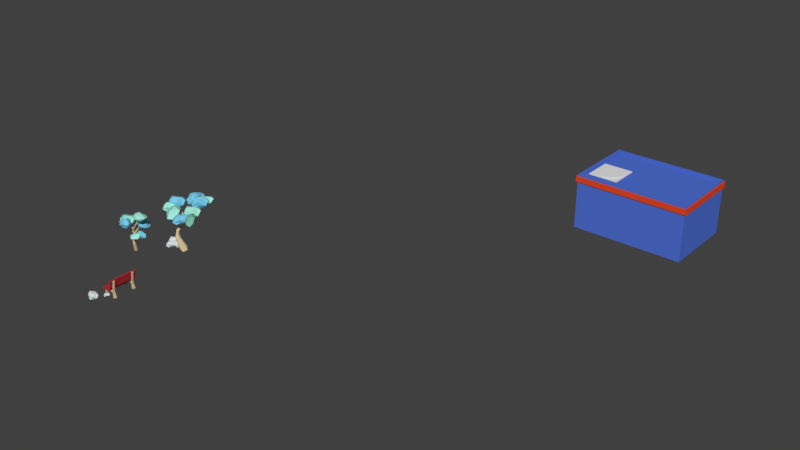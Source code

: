 # Source: Small_Tree_copy.blend  (saved by Blender 2.79.0; exported with 4.5.12 LTS)
import bpy
from mathutils import Matrix  # noqa: F401  (used for matrix-valued properties, if any)

bpy.ops.wm.read_factory_settings(use_empty=True)
scene = bpy.context.scene
scene.name = 'Scene'

# ---- collections
col_collection_1 = bpy.data.collections.new('Collection 1'); scene.collection.children.link(col_collection_1)

# ---- materials (node trees are filled in below, after node groups)
mat_white_hosiptal = bpy.data.materials.new('White Hosiptal')
mat_white_hosiptal.alpha_threshold = 0.0
mat_white_hosiptal.use_transparent_shadow = False
mat_white_hosiptal.roughness = 0.5
mat_red_hospital = bpy.data.materials.new('Red Hospital')
mat_red_hospital.alpha_threshold = 0.0
mat_red_hospital.use_transparent_shadow = False
mat_red_hospital.diffuse_color = (0.8, 0.06707, 0.01782, 1.0)
mat_red_hospital.roughness = 0.5
mat_rocks = bpy.data.materials.new('Rocks')
mat_rocks.alpha_threshold = 0.0
mat_rocks.use_transparent_shadow = False
mat_rocks.diffuse_color = (0.6709, 0.7356, 0.7356, 1.0)
mat_rocks.specular_color = (0.1065, 0.1065, 0.1065)
mat_rocks.roughness = 0.5
mat_wood_of_bench = bpy.data.materials.new('Wood of Bench')
mat_wood_of_bench.alpha_threshold = 0.0
mat_wood_of_bench.use_transparent_shadow = False
mat_wood_of_bench.diffuse_color = (0.6982, 0.5182, 0.3106, 1.0)
mat_wood_of_bench.specular_color = (0.0, 0.0, 0.0)
mat_wood_of_bench.roughness = 0.5
mat_red_bench = bpy.data.materials.new('Red Bench')
mat_red_bench.alpha_threshold = 0.0
mat_red_bench.use_transparent_shadow = False
mat_red_bench.diffuse_color = (0.4575, 0.02922, 0.04076, 1.0)
mat_red_bench.roughness = 0.5
mat_light_blue = bpy.data.materials.new('Light Blue')
mat_light_blue.alpha_threshold = 0.0
mat_light_blue.use_transparent_shadow = False
mat_light_blue.diffuse_color = (0.3575, 0.8, 0.6779, 1.0)
mat_light_blue.specular_color = (0.09849, 0.09849, 0.09849)
mat_light_blue.roughness = 0.5
mat_light_blue.specular_intensity = 0.4906
mat_dark_blue = bpy.data.materials.new('Dark Blue')
mat_dark_blue.alpha_threshold = 0.0
mat_dark_blue.use_transparent_shadow = False
mat_dark_blue.diffuse_color = (0.1843, 0.5861, 0.8, 1.0)
mat_dark_blue.specular_color = (0.08713, 0.08713, 0.08713)
mat_dark_blue.roughness = 0.5
mat_material = bpy.data.materials.new('Material')
mat_material.alpha_threshold = 0.0
mat_material.use_transparent_shadow = False
mat_material.diffuse_color = (0.8, 0.6375, 0.3894, 1.0)
mat_material.specular_color = (0.2202, 0.2202, 0.2202)
mat_material.roughness = 0.5
mat_material.line_color = (0.0, 0.0, 0.0, 1.0)

# ---- material node trees
mat_white_hosiptal.use_nodes = True; mat_white_hosiptal.node_tree.nodes.clear()
_N = mat_white_hosiptal.node_tree.nodes; _L = mat_white_hosiptal.node_tree.links
n0 = _N.new('ShaderNodeOutputMaterial'); n0.name = 'Material Output'; n0.location = (300, 300)
n1 = _N.new('ShaderNodeBsdfDiffuse'); n1.name = 'Diffuse BSDF'; n1.location = (10, 300)
n1.inputs[0].default_value = (0.08076, 0.1661, 0.6619, 1.0)
_L.new(n1.outputs[0], n0.inputs[0])
n0.is_active_output = True

# ---- world
world_world = bpy.data.worlds.new('World'); scene.world = world_world
world_world.color = (0.05088, 0.05088, 0.05088)
world_world.use_sun_shadow = False
world_world.sun_shadow_jitter_overblur = 0.0
world_world.cycles.sampling_method = 'MANUAL'

# ---- meshes
me_plane_001 = bpy.data.meshes.new('Plane.001')
me_plane_001.from_pydata([(-1.07, -1.539, -2.074), (3.163, -1.539, -2.074), (-1.07, 2.761, -2.074), (3.163, 2.761, -2.074), (-1.07, 2.761, -2.212), (-1.07, -1.539, -2.212), (3.163, -1.539, -2.212), (3.163, 2.761, -2.212), (1.108, 0.5561, -2.005), (1.108, 0.5561, -2.142), (1.108, -1.279, -2.005), (1.108, -1.279, -2.142), (0.75, -1.244, -2.005), (0.75, -1.244, -2.142), (0.4058, -1.139, -2.005), (0.4058, -1.139, -2.142), (0.08855, -0.9697, -2.005), (0.08855, -0.9697, -2.142), (-0.1895, -0.7415, -2.005), (-0.1895, -0.7415, -2.142), (-0.4177, -0.4634, -2.005), (-0.4177, -0.4634, -2.142), (-0.5873, -0.1461, -2.005), (-0.5873, -0.1461, -2.142), (-0.6917, 0.1981, -2.005), (-0.6917, 0.1981, -2.142), (-0.727, 0.5561, -2.005), (-0.727, 0.5561, -2.142), (-0.6917, 0.9141, -2.005), (-0.6917, 0.9141, -2.142), (-0.5873, 1.258, -2.005), (-0.5873, 1.258, -2.142), (-0.4177, 1.576, -2.005), (-0.4177, 1.576, -2.142), (-0.1895, 1.854, -2.005), (-0.1895, 1.854, -2.142), (0.08855, 2.082, -2.005), (0.08855, 2.082, -2.142), (0.4058, 2.251, -2.005), (0.4058, 2.251, -2.142), (0.75, 2.356, -2.005), (0.75, 2.356, -2.142), (1.108, 2.391, -2.005), (1.108, 2.391, -2.142), (1.466, 2.356, -2.005), (1.466, 2.356, -2.142), (1.81, 2.251, -2.005), (1.81, 2.251, -2.142), (2.128, 2.082, -2.005), (2.128, 2.082, -2.142), (2.406, 1.854, -2.005), (2.406, 1.854, -2.142), (2.634, 1.576, -2.005), (2.634, 1.576, -2.142), (2.803, 1.258, -2.005), (2.803, 1.258, -2.142), (2.908, 0.9141, -2.005), (2.908, 0.9141, -2.142), (2.943, 0.5561, -2.005), (2.943, 0.5561, -2.142), (2.908, 0.1981, -2.005), (2.908, 0.1981, -2.142), (2.803, -0.1461, -2.005), (2.803, -0.1461, -2.142), (2.634, -0.4634, -2.005), (2.634, -0.4634, -2.142), (2.406, -0.7415, -2.005), (2.406, -0.7415, -2.142), (2.128, -0.9697, -2.005), (2.128, -0.9697, -2.142), (1.81, -1.139, -2.005), (1.81, -1.139, -2.142), (1.466, -1.244, -2.005), (1.466, -1.244, -2.142)], [], [(0, 2, 3, 1), (5, 6, 7, 4), (3, 2, 4, 7), (0, 1, 6, 5), (1, 3, 7, 6), (2, 0, 5, 4), (8, 10, 12), (9, 13, 11), (10, 11, 13, 12), (8, 12, 14), (9, 15, 13), (12, 13, 15, 14), (8, 14, 16), (9, 17, 15), (14, 15, 17, 16), (8, 16, 18), (9, 19, 17), (16, 17, 19, 18), (8, 18, 20), (9, 21, 19), (18, 19, 21, 20), (8, 20, 22), (9, 23, 21), (20, 21, 23, 22), (8, 22, 24), (9, 25, 23), (22, 23, 25, 24), (8, 24, 26), (9, 27, 25), (24, 25, 27, 26), (8, 26, 28), (9, 29, 27), (26, 27, 29, 28), (8, 28, 30), (9, 31, 29), (28, 29, 31, 30), (8, 30, 32), (9, 33, 31), (30, 31, 33, 32), (8, 32, 34), (9, 35, 33), (32, 33, 35, 34), (8, 34, 36), (9, 37, 35), (34, 35, 37, 36), (8, 36, 38), (9, 39, 37), (36, 37, 39, 38), (8, 38, 40), (9, 41, 39), (38, 39, 41, 40), (8, 40, 42), (9, 43, 41), (40, 41, 43, 42), (8, 42, 44), (9, 45, 43), (42, 43, 45, 44), (8, 44, 46), (9, 47, 45), (44, 45, 47, 46), (8, 46, 48), (9, 49, 47), (46, 47, 49, 48), (8, 48, 50), (9, 51, 49), (48, 49, 51, 50), (8, 50, 52), (9, 53, 51), (50, 51, 53, 52), (8, 52, 54), (9, 55, 53), (52, 53, 55, 54), (8, 54, 56), (9, 57, 55), (54, 55, 57, 56), (8, 56, 58), (9, 59, 57), (56, 57, 59, 58), (8, 58, 60), (9, 61, 59), (58, 59, 61, 60), (8, 60, 62), (9, 63, 61), (60, 61, 63, 62), (8, 62, 64), (9, 65, 63), (62, 63, 65, 64), (8, 64, 66), (9, 67, 65), (64, 65, 67, 66), (8, 66, 68), (9, 69, 67), (66, 67, 69, 68), (8, 68, 70), (9, 71, 69), (68, 69, 71, 70), (8, 70, 72), (9, 73, 71), (70, 71, 73, 72), (8, 72, 10), (9, 11, 73), (72, 73, 11, 10)])
me_plane_001.use_remesh_preserve_volume = False
me_plane_001.use_remesh_preserve_attributes = False
me_plane_001.use_mirror_vertex_groups = False
me_plane_001.update()
me_cube_014 = bpy.data.meshes.new('Cube.014')
me_cube_014.from_pydata([(12.0, 5.0, -1.0), (12.57, 5.573, 7.0), (12.0, 16.0, -1.0), (12.57, 15.43, 7.0), (28.0, 5.0, -1.0), (27.43, 5.573, 7.0), (28.0, 16.0, -1.0), (27.43, 15.43, 7.0), (12.0, 12.33, -1.0), (12.0, 8.667, -1.0), (12.57, 8.667, 7.0), (12.57, 12.33, 7.0), (28.0, 8.667, -1.0), (28.0, 12.33, -1.0), (27.43, 12.33, 7.0), (27.43, 8.667, 7.0), (12.0, 5.0, 6.2), (12.0, 16.0, 6.2), (28.0, 16.0, 6.2), (28.0, 5.0, 6.2), (28.0, 12.33, 6.2), (28.0, 8.667, 6.2), (12.0, 8.667, 6.2), (12.0, 12.33, 6.2), (12.0, 16.0, 2.24), (28.0, 16.0, 2.24), (28.0, 5.0, 2.24), (28.0, 12.33, 2.24), (28.0, 8.667, 2.24), (12.0, 8.667, 2.24), (12.0, 12.33, 2.24), (12.0, 5.0, 2.24), (14.0, 8.667, 6.2), (14.0, 12.33, 6.2), (14.0, 8.667, 2.24), (14.0, 12.33, 2.24), (11.79, 4.855, 6.734), (11.79, 16.14, 6.734), (28.21, 4.855, 6.734), (28.21, 16.14, 6.734), (11.79, 8.618, 6.734), (11.79, 12.38, 6.734), (28.21, 12.38, 6.734), (28.21, 8.618, 6.734), (11.79, 4.855, 5.913), (11.79, 16.14, 5.913), (28.21, 16.14, 5.913), (28.21, 4.855, 5.913), (28.21, 12.38, 5.913), (28.21, 8.618, 5.913), (11.79, 8.618, 5.913), (11.79, 12.38, 5.913), (9.913, 8.667, 2.804), (9.913, 12.33, 2.804), (14.0, 8.667, 2.804), (14.0, 12.33, 2.804), (9.913, 8.667, 2.277), (9.913, 12.33, 2.277), (14.0, 8.667, 2.277), (14.0, 12.33, 2.277), (12.0, 12.33, 7.0), (12.0, 16.0, 7.0), (28.0, 16.0, 7.0), (28.0, 8.667, 7.0), (28.0, 5.0, 7.0), (12.0, 5.0, 7.0), (12.0, 8.667, 7.0), (28.0, 12.33, 7.0), (12.57, 12.33, 6.773), (27.43, 12.33, 6.773), (12.57, 8.667, 6.773), (27.43, 8.667, 6.773), (12.57, 15.43, 6.773), (27.43, 15.43, 6.773), (27.43, 5.573, 6.773), (12.57, 5.573, 6.773), (15.73, 7.99, 8.741)], [], [(23, 60, 61, 17), (17, 61, 62, 18), (21, 63, 64, 19), (19, 64, 65, 16), (9, 12, 4, 0), (3, 11, 68, 72), (5, 15, 71, 74), (10, 1, 75, 70), (2, 6, 13, 8), (8, 13, 12, 9), (18, 62, 67, 20), (20, 67, 63, 21), (16, 65, 66, 22), (22, 66, 60, 23), (29, 22, 32, 34), (31, 16, 22, 29), (27, 20, 21, 28), (25, 18, 20, 27), (26, 19, 16, 31), (28, 21, 19, 26), (24, 17, 18, 25), (30, 23, 17, 24), (8, 30, 24, 2), (2, 24, 25, 6), (12, 28, 26, 4), (4, 26, 31, 0), (6, 25, 27, 13), (13, 27, 28, 12), (0, 31, 29, 9), (9, 29, 30, 8), (34, 32, 33, 35), (22, 23, 33, 32), (23, 30, 35, 33), (30, 29, 34, 35), (51, 41, 37, 45), (45, 37, 39, 46), (49, 43, 38, 47), (47, 38, 36, 44), (43, 40, 36, 38), (39, 37, 41, 42), (42, 41, 40, 43), (46, 39, 42, 48), (48, 42, 43, 49), (44, 36, 40, 50), (50, 40, 41, 51), (53, 55, 54, 52), (57, 56, 58, 59), (55, 53, 57, 59), (54, 55, 59, 58), (52, 54, 58, 56), (53, 52, 56, 57), (11, 3, 61, 60), (3, 7, 62, 61), (15, 5, 64, 63), (5, 1, 65, 64), (1, 10, 66, 65), (10, 11, 60, 66), (7, 14, 67, 62), (14, 15, 63, 67), (71, 70, 75, 74), (73, 72, 68, 69), (69, 68, 70, 71), (15, 14, 69, 71), (11, 10, 70, 68), (1, 5, 74, 75), (7, 3, 72, 73), (14, 7, 73, 69)])
me_cube_014.polygons.foreach_set('material_index', [0, 0, 0, 0, 0, 0, 0, 0, 0, 0, 0, 0, 0, 0, 0, 0, 0, 0, 0, 0, 0, 0, 0, 0, 0, 0, 0, 0, 0, 0, 0, 0, 0, 0, 1, 1, 1, 1, 1, 1, 1, 1, 1, 1, 1, 1, 0, 1, 0, 1, 1, 0, 0, 0, 0, 0, 0, 0, 0, 0, 0, 0, 0, 0, 0, 0, 0])
me_cube_014.materials.append(mat_white_hosiptal)
me_cube_014.materials.append(mat_red_hospital)
me_cube_014.use_remesh_preserve_volume = False
me_cube_014.use_remesh_preserve_attributes = False
me_cube_014.use_mirror_vertex_groups = False
me_cube_014.update()
me_icosphere_025 = bpy.data.meshes.new('Icosphere.025')
me_icosphere_025.from_pydata([(0.7236, -0.5257, -0.4472), (-0.2715, 0.8376, -0.4153), (0.7468, 0.536, -0.3701), (0.4354, 0.8905, 0.2778), (0.8949, -0.0006702, 0.4493), (-0.08707, -0.2737, -0.9945), (0.4253, -0.309, -0.8507), (-0.00668, -0.8635, -0.5672), (0.4234, 0.308, -0.8477), (-0.5257, 0.0, -0.8507), (-0.1625, 0.5, -0.8507), (-0.6882, 0.5, -0.5257), (0.2602, 0.8004, -0.5202), (0.7096, -0.2209, -0.2323), (0.5354, -0.7606, -0.003871), (-0.664, -0.5393, -0.457), (-0.5376, -0.7527, -0.01064), (-0.7987, 0.1668, 0.1303), (0.7186, -0.4011, 0.5342), (-0.4041, -0.5848, 0.3107), (-0.5604, 0.781, 0.098), (0.1625, -0.5, 0.8507), (0.2324, 0.06313, 1.026), (-0.4198, -0.3068, 0.8498), (0.2001, 0.5598, 0.7329)], [], [(0, 6, 13), (5, 9, 10), (5, 10, 8), (1, 11, 20), (2, 12, 3), (0, 13, 14), (7, 14, 16), (14, 18, 21), (3, 20, 24), (4, 24, 22), (24, 23, 22), (24, 20, 23), (20, 17, 23), (17, 19, 23), (23, 21, 22), (23, 19, 21), (19, 14, 21), (21, 18, 22), (18, 4, 22), (2, 24, 4), (2, 3, 24), (1, 20, 3), (15, 19, 17), (16, 14, 19), (14, 13, 18), (13, 4, 18), (3, 12, 1), (20, 11, 17), (11, 15, 17), (15, 16, 19), (15, 7, 16), (7, 0, 14), (13, 2, 4), (8, 12, 2), (8, 10, 12), (10, 1, 12), (10, 11, 1), (10, 9, 11), (9, 15, 11), (9, 5, 15), (5, 7, 15), (13, 8, 2), (13, 6, 8), (6, 5, 8), (5, 6, 7), (6, 0, 7)])
me_icosphere_025.materials.append(mat_rocks)
me_icosphere_025.use_remesh_preserve_volume = False
me_icosphere_025.use_remesh_preserve_attributes = False
me_icosphere_025.use_mirror_vertex_groups = False
me_icosphere_025.update()
me_icosphere_024 = bpy.data.meshes.new('Icosphere.024')
me_icosphere_024.from_pydata([(0.7236, -0.5257, -0.4472), (-0.2715, 0.8376, -0.4153), (0.7468, 0.536, -0.3701), (0.4354, 0.8905, 0.2778), (0.8949, -0.0006702, 0.4493), (-0.08707, -0.2737, -0.9945), (0.4253, -0.309, -0.8507), (-0.00668, -0.8635, -0.5672), (0.4234, 0.308, -0.8477), (-0.5257, 0.0, -0.8507), (-0.1625, 0.5, -0.8507), (-0.6882, 0.5, -0.5257), (0.2602, 0.8004, -0.5202), (0.7096, -0.2209, -0.2323), (0.5354, -0.7606, -0.003871), (-0.664, -0.5393, -0.457), (-0.5376, -0.7527, -0.01064), (-0.7987, 0.1668, 0.1303), (0.7186, -0.4011, 0.5342), (-0.4041, -0.5848, 0.3107), (-0.5604, 0.781, 0.098), (0.1625, -0.5, 0.8507), (0.2324, 0.06313, 1.026), (-0.4198, -0.3068, 0.8498), (0.2001, 0.5598, 0.7329)], [], [(0, 6, 13), (5, 9, 10), (5, 10, 8), (1, 11, 20), (2, 12, 3), (0, 13, 14), (7, 14, 16), (14, 18, 21), (3, 20, 24), (4, 24, 22), (24, 23, 22), (24, 20, 23), (20, 17, 23), (17, 19, 23), (23, 21, 22), (23, 19, 21), (19, 14, 21), (21, 18, 22), (18, 4, 22), (2, 24, 4), (2, 3, 24), (1, 20, 3), (15, 19, 17), (16, 14, 19), (14, 13, 18), (13, 4, 18), (3, 12, 1), (20, 11, 17), (11, 15, 17), (15, 16, 19), (15, 7, 16), (7, 0, 14), (13, 2, 4), (8, 12, 2), (8, 10, 12), (10, 1, 12), (10, 11, 1), (10, 9, 11), (9, 15, 11), (9, 5, 15), (5, 7, 15), (13, 8, 2), (13, 6, 8), (6, 5, 8), (5, 6, 7), (6, 0, 7)])
me_icosphere_024.materials.append(mat_rocks)
me_icosphere_024.use_remesh_preserve_volume = False
me_icosphere_024.use_remesh_preserve_attributes = False
me_icosphere_024.use_mirror_vertex_groups = False
me_icosphere_024.update()
me_icosphere_023 = bpy.data.meshes.new('Icosphere.023')
me_icosphere_023.from_pydata([(0.7236, -0.5257, -0.4472), (-0.2715, 0.8376, -0.4153), (0.7468, 0.536, -0.3701), (0.4354, 0.8905, 0.2778), (0.8949, -0.0006702, 0.4493), (-0.08707, -0.2737, -0.9945), (0.4253, -0.309, -0.8507), (-0.00668, -0.8635, -0.5672), (0.4234, 0.308, -0.8477), (-0.5257, 0.0, -0.8507), (-0.1625, 0.5, -0.8507), (-0.6882, 0.5, -0.5257), (0.2602, 0.8004, -0.5202), (0.7096, -0.2209, -0.2323), (0.5354, -0.7606, -0.003871), (-0.664, -0.5393, -0.457), (-0.5376, -0.7527, -0.01064), (-0.7987, 0.1668, 0.1303), (0.7186, -0.4011, 0.5342), (-0.4041, -0.5848, 0.3107), (-0.5604, 0.781, 0.098), (0.1625, -0.5, 0.8507), (0.2324, 0.06313, 1.026), (-0.4198, -0.3068, 0.8498), (0.2001, 0.5598, 0.7329)], [], [(0, 6, 13), (5, 9, 10), (5, 10, 8), (1, 11, 20), (2, 12, 3), (0, 13, 14), (7, 14, 16), (14, 18, 21), (3, 20, 24), (4, 24, 22), (24, 23, 22), (24, 20, 23), (20, 17, 23), (17, 19, 23), (23, 21, 22), (23, 19, 21), (19, 14, 21), (21, 18, 22), (18, 4, 22), (2, 24, 4), (2, 3, 24), (1, 20, 3), (15, 19, 17), (16, 14, 19), (14, 13, 18), (13, 4, 18), (3, 12, 1), (20, 11, 17), (11, 15, 17), (15, 16, 19), (15, 7, 16), (7, 0, 14), (13, 2, 4), (8, 12, 2), (8, 10, 12), (10, 1, 12), (10, 11, 1), (10, 9, 11), (9, 15, 11), (9, 5, 15), (5, 7, 15), (13, 8, 2), (13, 6, 8), (6, 5, 8), (5, 6, 7), (6, 0, 7)])
me_icosphere_023.materials.append(mat_rocks)
me_icosphere_023.use_remesh_preserve_volume = False
me_icosphere_023.use_remesh_preserve_attributes = False
me_icosphere_023.use_mirror_vertex_groups = False
me_icosphere_023.update()
me_cube_012 = bpy.data.meshes.new('Cube.012')
me_cube_012.from_pydata([(-1.341, -0.8952, -0.1014), (-1.341, -1.105, -0.1014), (-1.55, -1.105, -0.08217), (-1.55, -0.8952, -0.08217), (-1.295, -0.8952, 0.721), (-1.295, -1.105, 0.721), (-1.433, -1.105, 0.8789), (-1.433, -0.8952, 0.8789), (0.4807, -0.8952, 2.327), (0.4807, -1.105, 2.327), (0.2744, -1.105, 2.365), (0.2744, -0.8952, 2.365), (0.05814, -0.8299, -0.1204), (0.05814, -1.17, -0.1204), (0.3936, -1.17, -0.06314), (0.3936, -0.8299, -0.06314), (-1.276, -0.8952, 0.612), (-1.276, -1.105, 0.612), (-1.485, -1.105, 0.6312), (-1.485, -0.8952, 0.6312), (-1.292, -0.8952, 0.4337), (-1.292, -1.105, 0.4337), (-1.501, -1.105, 0.4529), (-1.501, -0.8952, 0.4529), (-1.309, -0.8952, 0.2553), (-1.309, -1.105, 0.2553), (-1.517, -1.105, 0.2745), (-1.517, -0.8952, 0.2745), (-1.325, -0.8952, 0.07697), (-1.325, -1.105, 0.07697), (-1.534, -1.105, 0.09618), (-1.534, -0.8952, 0.09618), (-0.1271, -0.8952, 0.6418), (-0.1271, -1.105, 0.6418), (-0.1181, -1.105, 0.8513), (-0.1181, -0.8952, 0.8513), (-0.334, -0.8952, 0.6507), (-0.334, -1.105, 0.6507), (-0.325, -1.105, 0.8602), (-0.325, -0.8952, 0.8602), (-0.5408, -0.8952, 0.6596), (-0.5408, -1.105, 0.6596), (-0.5318, -1.105, 0.8691), (-0.5318, -0.8952, 0.8691), (-0.7477, -0.8952, 0.6685), (-0.7477, -1.105, 0.6685), (-0.7387, -1.105, 0.878), (-0.7387, -0.8952, 0.878), (-0.9546, -0.8952, 0.6774), (-0.9546, -1.105, 0.6774), (-0.9455, -1.105, 0.8869), (-0.9455, -0.8952, 0.8869), (-1.161, -0.8952, 0.6863), (-1.161, -1.105, 0.6863), (-1.152, -1.105, 0.8958), (-1.152, -0.8952, 0.8958), (0.2241, -0.8952, 0.9198), (0.2241, -1.105, 0.9198), (0.01777, -1.105, 0.9574), (0.01777, -0.8952, 0.9574), (0.2607, -0.8952, 1.121), (0.2607, -1.105, 1.121), (0.05443, -1.105, 1.158), (0.05443, -0.8952, 1.158), (0.2974, -0.8952, 1.322), (0.2974, -1.105, 1.322), (0.0911, -1.105, 1.359), (0.0911, -0.8952, 1.359), (0.3341, -0.8952, 1.523), (0.3341, -1.105, 1.523), (0.1278, -1.105, 1.56), (0.1278, -0.8952, 1.56), (0.3707, -0.8952, 1.724), (0.3707, -1.105, 1.724), (0.1644, -1.105, 1.762), (0.1644, -0.8952, 1.762), (0.4074, -0.8952, 1.925), (0.4074, -1.105, 1.925), (0.2011, -1.105, 1.963), (0.2011, -0.8952, 1.963), (0.444, -0.8952, 2.126), (0.444, -1.105, 2.126), (0.2378, -1.105, 2.164), (0.2378, -0.8952, 2.164), (0.03294, -0.8512, 0.1537), (0.03294, -1.149, 0.1537), (0.3264, -1.149, 0.2038), (0.3264, -0.8512, 0.2038), (0.01402, -0.8671, 0.3595), (0.01402, -1.133, 0.3595), (0.2759, -1.133, 0.4043), (0.2759, -0.8671, 0.4043), (-0.00308, -0.8816, 0.5456), (-0.00308, -1.118, 0.5456), (0.2303, -1.118, 0.5855), (0.2303, -0.8816, 0.5855)], [], [(16, 17, 21, 20), (7, 4, 16, 19), (6, 7, 19, 18), (5, 6, 18, 17), (58, 34, 93), (34, 33, 93), (92, 59, 95), (59, 56, 95), (93, 33, 32, 92), (56, 57, 94, 95), (4, 5, 17, 16), (15, 14, 13, 12), (57, 58, 94), (58, 93, 94), (32, 35, 92), (35, 59, 92), (11, 10, 9, 8), (0, 1, 2, 3), (35, 34, 59), (34, 58, 59), (17, 18, 22, 21), (18, 19, 23, 22), (19, 16, 20, 23), (20, 21, 25, 24), (21, 22, 26, 25), (22, 23, 27, 26), (23, 20, 24, 27), (24, 25, 29, 28), (25, 26, 30, 29), (26, 27, 31, 30), (27, 24, 28, 31), (28, 29, 1, 0), (29, 30, 2, 1), (30, 31, 3, 2), (31, 28, 0, 3), (32, 33, 37, 36), (33, 34, 38, 37), (34, 35, 39, 38), (35, 32, 36, 39), (36, 37, 41, 40), (37, 38, 42, 41), (38, 39, 43, 42), (39, 36, 40, 43), (40, 41, 45, 44), (41, 42, 46, 45), (42, 43, 47, 46), (43, 40, 44, 47), (44, 45, 49, 48), (45, 46, 50, 49), (46, 47, 51, 50), (47, 44, 48, 51), (48, 49, 53, 52), (49, 50, 54, 53), (50, 51, 55, 54), (51, 48, 52, 55), (52, 53, 5, 4), (53, 54, 6, 5), (54, 55, 7, 6), (55, 52, 4, 7), (60, 61, 57, 56), (61, 62, 58, 57), (62, 63, 59, 58), (63, 60, 56, 59), (64, 65, 61, 60), (65, 66, 62, 61), (66, 67, 63, 62), (67, 64, 60, 63), (68, 69, 65, 64), (69, 70, 66, 65), (70, 71, 67, 66), (71, 68, 64, 67), (72, 73, 69, 68), (73, 74, 70, 69), (74, 75, 71, 70), (75, 72, 68, 71), (76, 77, 73, 72), (77, 78, 74, 73), (78, 79, 75, 74), (79, 76, 72, 75), (80, 81, 77, 76), (81, 82, 78, 77), (82, 83, 79, 78), (83, 80, 76, 79), (8, 9, 81, 80), (9, 10, 82, 81), (10, 11, 83, 82), (11, 8, 80, 83), (12, 13, 85, 84), (13, 14, 86, 85), (14, 15, 87, 86), (15, 12, 84, 87), (84, 85, 89, 88), (85, 86, 90, 89), (86, 87, 91, 90), (87, 84, 88, 91), (88, 89, 93, 92), (89, 90, 94, 93), (90, 91, 95, 94), (91, 88, 92, 95)])
me_cube_012.materials.append(mat_wood_of_bench)
me_cube_012.use_remesh_preserve_volume = False
me_cube_012.use_remesh_preserve_attributes = False
me_cube_012.use_mirror_vertex_groups = False
me_cube_012.update()
me_cube_011 = bpy.data.meshes.new('Cube.011')
me_cube_011.from_pydata([(-1.341, -0.8952, -0.1014), (-1.341, -1.105, -0.1014), (-1.55, -1.105, -0.08217), (-1.55, -0.8952, -0.08217), (-1.295, -0.8952, 0.721), (-1.295, -1.105, 0.721), (-1.433, -1.105, 0.8789), (-1.433, -0.8952, 0.8789), (0.4807, -0.8952, 2.327), (0.4807, -1.105, 2.327), (0.2744, -1.105, 2.365), (0.2744, -0.8952, 2.365), (0.05814, -0.8299, -0.1204), (0.05814, -1.17, -0.1204), (0.3936, -1.17, -0.06314), (0.3936, -0.8299, -0.06314), (-1.276, -0.8952, 0.612), (-1.276, -1.105, 0.612), (-1.485, -1.105, 0.6312), (-1.485, -0.8952, 0.6312), (-1.292, -0.8952, 0.4337), (-1.292, -1.105, 0.4337), (-1.501, -1.105, 0.4529), (-1.501, -0.8952, 0.4529), (-1.309, -0.8952, 0.2553), (-1.309, -1.105, 0.2553), (-1.517, -1.105, 0.2745), (-1.517, -0.8952, 0.2745), (-1.325, -0.8952, 0.07697), (-1.325, -1.105, 0.07697), (-1.534, -1.105, 0.09618), (-1.534, -0.8952, 0.09618), (-0.1271, -0.8952, 0.6418), (-0.1271, -1.105, 0.6418), (-0.1181, -1.105, 0.8513), (-0.1181, -0.8952, 0.8513), (-0.334, -0.8952, 0.6507), (-0.334, -1.105, 0.6507), (-0.325, -1.105, 0.8602), (-0.325, -0.8952, 0.8602), (-0.5408, -0.8952, 0.6596), (-0.5408, -1.105, 0.6596), (-0.5318, -1.105, 0.8691), (-0.5318, -0.8952, 0.8691), (-0.7477, -0.8952, 0.6685), (-0.7477, -1.105, 0.6685), (-0.7387, -1.105, 0.878), (-0.7387, -0.8952, 0.878), (-0.9546, -0.8952, 0.6774), (-0.9546, -1.105, 0.6774), (-0.9455, -1.105, 0.8869), (-0.9455, -0.8952, 0.8869), (-1.161, -0.8952, 0.6863), (-1.161, -1.105, 0.6863), (-1.152, -1.105, 0.8958), (-1.152, -0.8952, 0.8958), (0.2241, -0.8952, 0.9198), (0.2241, -1.105, 0.9198), (0.01777, -1.105, 0.9574), (0.01777, -0.8952, 0.9574), (0.2607, -0.8952, 1.121), (0.2607, -1.105, 1.121), (0.05443, -1.105, 1.158), (0.05443, -0.8952, 1.158), (0.2974, -0.8952, 1.322), (0.2974, -1.105, 1.322), (0.0911, -1.105, 1.359), (0.0911, -0.8952, 1.359), (0.3341, -0.8952, 1.523), (0.3341, -1.105, 1.523), (0.1278, -1.105, 1.56), (0.1278, -0.8952, 1.56), (0.3707, -0.8952, 1.724), (0.3707, -1.105, 1.724), (0.1644, -1.105, 1.762), (0.1644, -0.8952, 1.762), (0.4074, -0.8952, 1.925), (0.4074, -1.105, 1.925), (0.2011, -1.105, 1.963), (0.2011, -0.8952, 1.963), (0.444, -0.8952, 2.126), (0.444, -1.105, 2.126), (0.2378, -1.105, 2.164), (0.2378, -0.8952, 2.164), (0.03294, -0.8512, 0.1537), (0.03294, -1.149, 0.1537), (0.3264, -1.149, 0.2038), (0.3264, -0.8512, 0.2038), (0.01402, -0.8671, 0.3595), (0.01402, -1.133, 0.3595), (0.2759, -1.133, 0.4043), (0.2759, -0.8671, 0.4043), (-0.00308, -0.8816, 0.5456), (-0.00308, -1.118, 0.5456), (0.2303, -1.118, 0.5855), (0.2303, -0.8816, 0.5855)], [], [(34, 58, 59), (16, 17, 21, 20), (7, 4, 16, 19), (6, 7, 19, 18), (5, 6, 18, 17), (58, 34, 93), (34, 33, 93), (92, 59, 95), (59, 56, 95), (93, 33, 32, 92), (56, 57, 94, 95), (4, 5, 17, 16), (15, 14, 13, 12), (57, 58, 94), (58, 93, 94), (32, 35, 92), (35, 59, 92), (11, 10, 9, 8), (0, 1, 2, 3), (35, 34, 59), (17, 18, 22, 21), (18, 19, 23, 22), (19, 16, 20, 23), (20, 21, 25, 24), (21, 22, 26, 25), (22, 23, 27, 26), (23, 20, 24, 27), (24, 25, 29, 28), (25, 26, 30, 29), (26, 27, 31, 30), (27, 24, 28, 31), (28, 29, 1, 0), (29, 30, 2, 1), (30, 31, 3, 2), (31, 28, 0, 3), (32, 33, 37, 36), (33, 34, 38, 37), (34, 35, 39, 38), (35, 32, 36, 39), (36, 37, 41, 40), (37, 38, 42, 41), (38, 39, 43, 42), (39, 36, 40, 43), (40, 41, 45, 44), (41, 42, 46, 45), (42, 43, 47, 46), (43, 40, 44, 47), (44, 45, 49, 48), (45, 46, 50, 49), (46, 47, 51, 50), (47, 44, 48, 51), (48, 49, 53, 52), (49, 50, 54, 53), (50, 51, 55, 54), (51, 48, 52, 55), (52, 53, 5, 4), (53, 54, 6, 5), (54, 55, 7, 6), (55, 52, 4, 7), (60, 61, 57, 56), (61, 62, 58, 57), (62, 63, 59, 58), (63, 60, 56, 59), (64, 65, 61, 60), (65, 66, 62, 61), (66, 67, 63, 62), (67, 64, 60, 63), (68, 69, 65, 64), (69, 70, 66, 65), (70, 71, 67, 66), (71, 68, 64, 67), (72, 73, 69, 68), (73, 74, 70, 69), (74, 75, 71, 70), (75, 72, 68, 71), (76, 77, 73, 72), (77, 78, 74, 73), (78, 79, 75, 74), (79, 76, 72, 75), (80, 81, 77, 76), (81, 82, 78, 77), (82, 83, 79, 78), (83, 80, 76, 79), (8, 9, 81, 80), (9, 10, 82, 81), (10, 11, 83, 82), (11, 8, 80, 83), (12, 13, 85, 84), (13, 14, 86, 85), (14, 15, 87, 86), (15, 12, 84, 87), (84, 85, 89, 88), (85, 86, 90, 89), (86, 87, 91, 90), (87, 84, 88, 91), (88, 89, 93, 92), (89, 90, 94, 93), (90, 91, 95, 94), (91, 88, 92, 95)])
me_cube_011.materials.append(mat_wood_of_bench)
me_cube_011.use_remesh_preserve_volume = False
me_cube_011.use_remesh_preserve_attributes = False
me_cube_011.use_mirror_vertex_groups = False
me_cube_011.update()
me_cube_010 = bpy.data.meshes.new('Cube.010')
me_cube_010.from_pydata([(2.856, -4.247, -0.2498), (2.856, -4.247, 0.3104), (2.871, -0.312, -0.2247), (2.871, -0.312, 0.2853), (3.053, -4.247, -0.2498), (3.053, -4.247, 0.3104), (3.039, -0.312, -0.2247), (3.039, -0.312, 0.2853), (2.871, -0.312, 0.2853)], [(3, 8)], [(0, 1, 3, 2), (2, 3, 7, 6), (6, 7, 5, 4), (4, 5, 1, 0), (2, 6, 4, 0), (7, 3, 1, 5)])
me_cube_010.materials.append(mat_red_bench)
me_cube_010.use_remesh_preserve_volume = False
me_cube_010.use_remesh_preserve_attributes = False
me_cube_010.use_mirror_vertex_groups = False
me_cube_010.update()
me_cube_009 = bpy.data.meshes.new('Cube.009')
me_cube_009.from_pydata([(2.871, -4.247, -0.2247), (2.871, -4.247, 0.2853), (2.871, -0.312, -0.2247), (2.871, -0.312, 0.2853), (3.039, -4.247, -0.2247), (3.039, -4.247, 0.2853), (3.039, -0.312, -0.2247), (3.039, -0.312, 0.2853)], [], [(0, 1, 3, 2), (2, 3, 7, 6), (6, 7, 5, 4), (4, 5, 1, 0), (2, 6, 4, 0), (7, 3, 1, 5)])
me_cube_009.materials.append(mat_red_bench)
me_cube_009.use_remesh_preserve_volume = False
me_cube_009.use_remesh_preserve_attributes = False
me_cube_009.use_mirror_vertex_groups = False
me_cube_009.update()
me_cube_006 = bpy.data.meshes.new('Cube.006')
me_cube_006.from_pydata([(2.871, -4.247, -0.2247), (2.871, -4.247, 0.2853), (2.85, -0.312, -0.2568), (2.85, -0.312, 0.3174), (3.039, -4.247, -0.2247), (3.039, -4.247, 0.2853), (3.059, -0.312, -0.2568), (3.059, -0.312, 0.3174)], [], [(0, 1, 3, 2), (2, 3, 7, 6), (6, 7, 5, 4), (4, 5, 1, 0), (2, 6, 4, 0), (7, 3, 1, 5)])
me_cube_006.materials.append(mat_red_bench)
me_cube_006.use_remesh_preserve_volume = False
me_cube_006.use_remesh_preserve_attributes = False
me_cube_006.use_mirror_vertex_groups = False
me_cube_006.update()
me_cube_004 = bpy.data.meshes.new('Cube.004')
me_cube_004.from_pydata([(2.871, -4.247, -0.2247), (2.871, -4.247, 0.2853), (2.871, -0.312, -0.2247), (2.871, -0.312, 0.2853), (3.039, -4.247, -0.2247), (3.039, -4.247, 0.2853), (3.039, -0.312, -0.2247), (3.039, -0.312, 0.2853)], [], [(0, 1, 3, 2), (2, 3, 7, 6), (6, 7, 5, 4), (4, 5, 1, 0), (2, 6, 4, 0), (7, 3, 1, 5)])
me_cube_004.materials.append(mat_red_bench)
me_cube_004.use_remesh_preserve_volume = False
me_cube_004.use_remesh_preserve_attributes = False
me_cube_004.use_mirror_vertex_groups = False
me_cube_004.update()
me_icosphere_022 = bpy.data.meshes.new('Icosphere.022')
me_icosphere_022.from_pydata([(0.7236, -0.5257, -0.4472), (-0.2715, 0.8376, -0.4153), (0.7468, 0.536, -0.3701), (0.4354, 0.8905, 0.2778), (0.8949, -0.0006702, 0.4493), (-0.08707, -0.2737, -0.9945), (0.4253, -0.309, -0.8507), (-0.00668, -0.8635, -0.5672), (0.4234, 0.308, -0.8477), (-0.5257, 0.0, -0.8507), (-0.1625, 0.5, -0.8507), (-0.6882, 0.5, -0.5257), (0.2602, 0.8004, -0.5202), (0.7096, -0.2209, -0.2323), (0.5354, -0.7606, -0.003871), (-0.664, -0.5393, -0.457), (-0.5376, -0.7527, -0.01064), (-0.7987, 0.1668, 0.1303), (0.7186, -0.4011, 0.5342), (-0.4041, -0.5848, 0.3107), (-0.5604, 0.781, 0.098), (0.1625, -0.5, 0.8507), (0.2324, 0.06313, 1.026), (-0.4198, -0.3068, 0.8498), (0.2001, 0.5598, 0.7329)], [], [(0, 6, 13), (5, 9, 10), (5, 10, 8), (1, 11, 20), (2, 12, 3), (0, 13, 14), (7, 14, 16), (14, 18, 21), (3, 20, 24), (4, 24, 22), (24, 23, 22), (24, 20, 23), (20, 17, 23), (17, 19, 23), (23, 21, 22), (23, 19, 21), (19, 14, 21), (21, 18, 22), (18, 4, 22), (2, 24, 4), (2, 3, 24), (1, 20, 3), (15, 19, 17), (16, 14, 19), (14, 13, 18), (13, 4, 18), (3, 12, 1), (20, 11, 17), (11, 15, 17), (15, 16, 19), (15, 7, 16), (7, 0, 14), (13, 2, 4), (8, 12, 2), (8, 10, 12), (10, 1, 12), (10, 11, 1), (10, 9, 11), (9, 15, 11), (9, 5, 15), (5, 7, 15), (13, 8, 2), (13, 6, 8), (6, 5, 8), (5, 6, 7), (6, 0, 7)])
me_icosphere_022.materials.append(mat_rocks)
me_icosphere_022.materials.append(mat_rocks)
me_icosphere_022.use_remesh_preserve_volume = False
me_icosphere_022.use_remesh_preserve_attributes = False
me_icosphere_022.use_mirror_vertex_groups = False
me_icosphere_022.update()
me_icosphere_021 = bpy.data.meshes.new('Icosphere.021')
me_icosphere_021.from_pydata([(0.7236, -0.5257, -0.4472), (-0.2715, 0.8376, -0.4153), (0.7468, 0.536, -0.3701), (0.4354, 0.8905, 0.2778), (0.8949, -0.0006702, 0.4493), (-0.08707, -0.2737, -0.9945), (0.4253, -0.309, -0.8507), (-0.00668, -0.8635, -0.5672), (0.4234, 0.308, -0.8477), (-0.5257, 0.0, -0.8507), (-0.1625, 0.5, -0.8507), (-0.6882, 0.5, -0.5257), (0.2602, 0.8004, -0.5202), (0.7096, -0.2209, -0.2323), (0.5354, -0.7606, -0.003871), (-0.664, -0.5393, -0.457), (-0.5376, -0.7527, -0.01064), (-0.7987, 0.1668, 0.1303), (0.7186, -0.4011, 0.5342), (-0.4041, -0.5848, 0.3107), (-0.5604, 0.781, 0.098), (0.1625, -0.5, 0.8507), (0.2324, 0.06313, 1.026), (-0.4198, -0.3068, 0.8498), (0.2001, 0.5598, 0.7329)], [], [(0, 6, 13), (5, 9, 10), (5, 10, 8), (1, 11, 20), (2, 12, 3), (0, 13, 14), (7, 14, 16), (14, 18, 21), (3, 20, 24), (4, 24, 22), (24, 23, 22), (24, 20, 23), (20, 17, 23), (17, 19, 23), (23, 21, 22), (23, 19, 21), (19, 14, 21), (21, 18, 22), (18, 4, 22), (2, 24, 4), (2, 3, 24), (1, 20, 3), (15, 19, 17), (16, 14, 19), (14, 13, 18), (13, 4, 18), (3, 12, 1), (20, 11, 17), (11, 15, 17), (15, 16, 19), (15, 7, 16), (7, 0, 14), (13, 2, 4), (8, 12, 2), (8, 10, 12), (10, 1, 12), (10, 11, 1), (10, 9, 11), (9, 15, 11), (9, 5, 15), (5, 7, 15), (13, 8, 2), (13, 6, 8), (6, 5, 8), (5, 6, 7), (6, 0, 7)])
me_icosphere_021.materials.append(mat_rocks)
me_icosphere_021.use_remesh_preserve_volume = False
me_icosphere_021.use_remesh_preserve_attributes = False
me_icosphere_021.use_mirror_vertex_groups = False
me_icosphere_021.update()
me_icosphere_020 = bpy.data.meshes.new('Icosphere.020')
me_icosphere_020.from_pydata([(0.7236, -0.5257, -0.4472), (-0.2715, 0.8376, -0.4153), (0.7468, 0.536, -0.3701), (0.4354, 0.8905, 0.2778), (0.8949, -0.0006702, 0.4493), (-0.08707, -0.2737, -0.9945), (0.4253, -0.309, -0.8507), (-0.00668, -0.8635, -0.5672), (0.4234, 0.308, -0.8477), (-0.5257, 0.0, -0.8507), (-0.1625, 0.5, -0.8507), (-0.6882, 0.5, -0.5257), (0.2602, 0.8004, -0.5202), (0.7096, -0.2209, -0.2323), (0.5354, -0.7606, -0.003871), (-0.664, -0.5393, -0.457), (-0.5376, -0.7527, -0.01064), (-0.7987, 0.1668, 0.1303), (0.7186, -0.4011, 0.5342), (-0.4041, -0.5848, 0.3107), (-0.5604, 0.781, 0.098), (0.1625, -0.5, 0.8507), (0.2324, 0.06313, 1.026), (-0.4198, -0.3068, 0.8498), (0.2001, 0.5598, 0.7329)], [], [(0, 6, 13), (5, 9, 10), (5, 10, 8), (1, 11, 20), (2, 12, 3), (0, 13, 14), (7, 14, 16), (14, 18, 21), (3, 20, 24), (4, 24, 22), (24, 23, 22), (24, 20, 23), (20, 17, 23), (17, 19, 23), (23, 21, 22), (23, 19, 21), (19, 14, 21), (21, 18, 22), (18, 4, 22), (2, 24, 4), (2, 3, 24), (1, 20, 3), (15, 19, 17), (16, 14, 19), (14, 13, 18), (13, 4, 18), (3, 12, 1), (20, 11, 17), (11, 15, 17), (15, 16, 19), (15, 7, 16), (7, 0, 14), (13, 2, 4), (8, 12, 2), (8, 10, 12), (10, 1, 12), (10, 11, 1), (10, 9, 11), (9, 15, 11), (9, 5, 15), (5, 7, 15), (13, 8, 2), (13, 6, 8), (6, 5, 8), (5, 6, 7), (6, 0, 7)])
me_icosphere_020.materials.append(mat_rocks)
me_icosphere_020.use_remesh_preserve_volume = False
me_icosphere_020.use_remesh_preserve_attributes = False
me_icosphere_020.use_mirror_vertex_groups = False
me_icosphere_020.update()
me_icosphere_018 = bpy.data.meshes.new('Icosphere.018')
me_icosphere_018.from_pydata([(0.0, 0.0, -1.0), (0.7236, -0.5257, -0.4472), (-0.2752, -0.8473, -0.4457), (-0.6826, 0.002057, -0.3839), (-0.2722, 0.8378, -0.4404), (0.7236, 0.5257, -0.4472), (0.2502, -0.6764, 0.3684), (-0.5206, -0.3934, 0.3324), (-0.5247, 0.3932, 0.3085), (0.2764, 0.8506, 0.4472), (0.8949, -0.0006702, 0.4493), (0.0, 0.0, 1.0), (-0.1625, -0.5, -0.8507), (0.4253, -0.309, -0.8507), (0.2629, -0.809, -0.5257), (0.6392, 0.001382, -0.4293), (0.4234, 0.308, -0.8477), (-0.5257, 0.0, -0.8507), (-0.6882, -0.5, -0.5257), (-0.1625, 0.5, -0.8507), (-0.6882, 0.5, -0.5257), (0.2602, 0.8004, -0.5202), (0.7332, -0.2477, 0.01733), (0.7988, 0.2589, 0.0004261), (0.005102, -0.7409, -0.0326), (0.5543, -0.7613, -0.00212), (-0.6869, -0.2422, -0.01963), (-0.5376, -0.7527, -0.01064), (-0.5878, 0.809, 0.0), (-0.7988, 0.2588, 0.000352), (0.5878, 0.809, 0.0), (0.0002457, 0.8193, 0.002057), (0.7186, -0.4011, 0.5342), (-0.2239, -0.5985, 0.4201), (-0.6764, -0.01064, 0.4124), (-0.2232, 0.6863, 0.4467), (0.5346, 0.391, 0.4316), (0.1625, -0.5, 0.8507), (0.4905, -0.03808, 0.8903), (-0.4241, -0.3073, 0.8477), (-0.2878, 0.2118, 0.6492), (0.1551, 0.462, 0.7982)], [], [(0, 13, 12), (1, 13, 15), (0, 12, 17), (0, 17, 19), (0, 19, 16), (1, 15, 22), (2, 14, 24), (3, 18, 26), (4, 20, 28), (5, 21, 30), (1, 22, 25), (2, 24, 27), (3, 26, 29), (4, 28, 31), (5, 30, 23), (6, 32, 37), (7, 33, 39), (8, 34, 40), (9, 35, 41), (10, 36, 38), (38, 41, 11), (38, 36, 41), (36, 9, 41), (41, 40, 11), (41, 35, 40), (35, 8, 40), (40, 39, 11), (40, 34, 39), (34, 7, 39), (39, 37, 11), (39, 33, 37), (33, 6, 37), (37, 38, 11), (37, 32, 38), (32, 10, 38), (23, 36, 10), (23, 30, 36), (30, 9, 36), (31, 35, 9), (31, 28, 35), (28, 8, 35), (29, 34, 8), (29, 26, 34), (26, 7, 34), (27, 33, 7), (27, 24, 33), (24, 6, 33), (25, 32, 6), (25, 22, 32), (22, 10, 32), (30, 31, 9), (30, 21, 31), (21, 4, 31), (28, 29, 8), (28, 20, 29), (20, 3, 29), (26, 27, 7), (26, 18, 27), (18, 2, 27), (24, 25, 6), (24, 14, 25), (14, 1, 25), (22, 23, 10), (22, 15, 23), (15, 5, 23), (16, 21, 5), (16, 19, 21), (19, 4, 21), (19, 20, 4), (19, 17, 20), (17, 3, 20), (17, 18, 3), (17, 12, 18), (12, 2, 18), (15, 16, 5), (15, 13, 16), (13, 0, 16), (12, 14, 2), (12, 13, 14), (13, 1, 14)])
me_icosphere_018.materials.append(mat_light_blue)
me_icosphere_018.use_remesh_preserve_volume = False
me_icosphere_018.use_remesh_preserve_attributes = False
me_icosphere_018.use_mirror_vertex_groups = False
me_icosphere_018.update()
me_icosphere_017 = bpy.data.meshes.new('Icosphere.017')
me_icosphere_017.from_pydata([(0.7236, -0.5257, -0.4472), (-0.009359, 0.8499, -0.548), (0.7468, 0.536, -0.3701), (0.4354, 0.8905, 0.2778), (0.8513, -0.1885, 0.5912), (-0.08707, -0.2737, -0.9945), (0.4253, -0.309, -0.8507), (-0.00668, -0.8635, -0.5672), (0.4234, 0.308, -0.8477), (-0.5257, 0.0, -0.8507), (-0.1625, 0.5, -0.8507), (-0.6882, 0.5, -0.5257), (0.7096, -0.2209, -0.2323), (0.5354, -0.7606, -0.003871), (-0.664, -0.5393, -0.457), (-0.4861, -0.6858, 0.06677), (-0.7987, 0.1668, 0.1303), (-0.5604, 0.781, 0.098), (0.1625, -0.5, 0.8507), (0.2324, 0.06313, 1.026), (-0.4198, -0.3068, 0.8498), (0.2001, 0.5598, 0.7329)], [], [(0, 6, 12), (5, 9, 10), (5, 10, 8), (1, 11, 17), (2, 1, 3), (0, 12, 13), (7, 13, 15), (13, 4, 18), (3, 17, 21), (4, 21, 19), (21, 20, 19), (21, 17, 20), (17, 16, 20), (16, 15, 20), (20, 18, 19), (20, 15, 18), (15, 13, 18), (18, 4, 19), (2, 21, 4), (2, 3, 21), (1, 17, 3), (14, 15, 16), (13, 12, 4), (17, 11, 16), (11, 14, 16), (14, 7, 15), (7, 0, 13), (12, 2, 4), (8, 1, 2), (8, 10, 1), (10, 11, 1), (10, 9, 11), (9, 14, 11), (9, 5, 14), (5, 7, 14), (12, 8, 2), (12, 6, 8), (6, 5, 8), (5, 6, 7), (6, 0, 7)])
me_icosphere_017.materials.append(None)
me_icosphere_017.use_remesh_preserve_volume = False
me_icosphere_017.use_remesh_preserve_attributes = False
me_icosphere_017.use_mirror_vertex_groups = False
me_icosphere_017.update()
me_icosphere_016 = bpy.data.meshes.new('Icosphere.016')
me_icosphere_016.from_pydata([(0.0, 0.0, -1.0), (0.7236, -0.5257, -0.4472), (-0.2753, -0.8461, -0.4444), (-0.8944, 0.0, -0.4472), (-0.2424, 0.7078, -0.3679), (0.7236, 0.5257, -0.4472), (0.2764, -0.8506, 0.4472), (-0.7236, -0.5257, 0.4472), (-0.6001, 0.4186, 0.351), (0.2152, 0.6757, 0.3375), (0.7283, -0.01908, 0.3542), (0.0, 0.0, 1.0), (-0.1469, -0.452, -0.7691), (0.4253, -0.309, -0.8507), (0.2314, -0.7008, -0.4494), (0.8506, 0.0, -0.5257), (0.3431, 0.2318, -0.6836), (-0.5257, 0.0, -0.8507), (-0.6882, -0.5, -0.5257), (-0.1625, 0.5, -0.8507), (-0.6882, 0.5, -0.5257), (0.2172, 0.6645, -0.4179), (0.9203, -0.3009, -0.002428), (0.9506, 0.3088, -2.191e-05), (0.0, -1.0, 0.0), (0.5878, -0.809, 0.0), (-0.9243, -0.3005, -0.0002729), (-0.5878, -0.809, 0.0), (-0.5878, 0.809, 0.0), (-0.9505, 0.3088, -3.185e-05), (0.5878, 0.809, 0.0), (0.0, 1.0, 0.0), (0.6882, -0.5, 0.5257), (-0.2629, -0.809, 0.5257), (-0.8367, -0.0004224, 0.5153), (-0.2084, 0.6389, 0.4062), (0.5328, 0.394, 0.4057), (0.1625, -0.5, 0.8507), (0.3792, -0.02084, 0.6646), (-0.3441, -0.2575, 0.6904), (-0.3748, 0.2743, 0.757), (0.1625, 0.5, 0.8506)], [], [(0, 13, 12), (1, 13, 15), (0, 12, 17), (0, 17, 19), (0, 19, 16), (1, 15, 22), (2, 14, 24), (3, 18, 26), (4, 20, 28), (5, 21, 30), (1, 22, 25), (2, 24, 27), (3, 26, 29), (4, 28, 31), (5, 30, 23), (6, 32, 37), (7, 33, 39), (8, 34, 40), (9, 35, 41), (10, 36, 38), (38, 41, 11), (38, 36, 41), (36, 9, 41), (41, 40, 11), (41, 35, 40), (35, 8, 40), (40, 39, 11), (40, 34, 39), (34, 7, 39), (39, 37, 11), (39, 33, 37), (33, 6, 37), (37, 38, 11), (37, 32, 38), (32, 10, 38), (23, 36, 10), (23, 30, 36), (30, 9, 36), (31, 35, 9), (31, 28, 35), (28, 8, 35), (29, 34, 8), (29, 26, 34), (26, 7, 34), (27, 33, 7), (27, 24, 33), (24, 6, 33), (25, 32, 6), (25, 22, 32), (22, 10, 32), (30, 31, 9), (30, 21, 31), (21, 4, 31), (28, 29, 8), (28, 20, 29), (20, 3, 29), (26, 27, 7), (26, 18, 27), (18, 2, 27), (24, 25, 6), (24, 14, 25), (14, 1, 25), (22, 23, 10), (22, 15, 23), (15, 5, 23), (16, 21, 5), (16, 19, 21), (19, 4, 21), (19, 20, 4), (19, 17, 20), (17, 3, 20), (17, 18, 3), (17, 12, 18), (12, 2, 18), (15, 16, 5), (15, 13, 16), (13, 0, 16), (12, 14, 2), (12, 13, 14), (13, 1, 14)])
me_icosphere_016.materials.append(mat_dark_blue)
me_icosphere_016.use_remesh_preserve_volume = False
me_icosphere_016.use_remesh_preserve_attributes = False
me_icosphere_016.use_mirror_vertex_groups = False
me_icosphere_016.update()
me_icosphere_015 = bpy.data.meshes.new('Icosphere.015')
me_icosphere_015.from_pydata([(0.0, 0.0, -1.0), (0.7236, -0.5257, -0.4472), (-0.2764, -0.8506, -0.4472), (-0.894, -1.416e-05, -0.447), (-0.2764, 0.8506, -0.4472), (0.7236, 0.5257, -0.4472), (0.2764, -0.8506, 0.4472), (-0.7236, -0.5257, 0.4472), (-0.5663, 0.3646, 0.3411), (0.2382, 0.6689, 0.326), (0.7551, -0.01959, 0.3828), (0.0, 0.0, 1.0), (-0.1625, -0.5, -0.8507), (0.4253, -0.309, -0.8507), (0.2629, -0.809, -0.5257), (0.8466, -8.393e-05, -0.5234), (0.4253, 0.309, -0.8507), (-0.5257, 0.0, -0.8507), (-0.6882, -0.5, -0.5257), (-0.1625, 0.5, -0.8507), (-0.6882, 0.5, -0.5257), (0.2629, 0.809, -0.5257), (0.7976, -0.2649, 0.0001487), (0.6854, 0.2011, -0.041), (0.0, -1.0, 0.0), (0.5878, -0.809, 0.0), (-0.7974, -0.2655, -0.0006679), (-0.5878, -0.809, 0.0), (-0.4613, 0.6326, -0.03724), (-0.7089, 0.2052, -0.02437), (0.4641, 0.6366, -0.03758), (0.0, 1.0, 0.0), (0.6882, -0.5, 0.5257), (-0.2629, -0.809, 0.5257), (-0.846, -0.0005141, 0.5233), (-0.2061, 0.5966, 0.3712), (0.5252, 0.3291, 0.3792), (0.1625, -0.5, 0.8507), (0.5257, 0.0, 0.8507), (-0.4253, -0.309, 0.8507), (-0.4253, 0.309, 0.8507), (0.1358, 0.3795, 0.6901)], [], [(0, 13, 12), (1, 13, 15), (0, 12, 17), (0, 17, 19), (0, 19, 16), (1, 15, 22), (2, 14, 24), (3, 18, 26), (4, 20, 28), (5, 21, 30), (1, 22, 25), (2, 24, 27), (3, 26, 29), (4, 28, 31), (5, 30, 23), (6, 32, 37), (7, 33, 39), (8, 34, 40), (9, 35, 41), (10, 36, 38), (38, 41, 11), (38, 36, 41), (36, 9, 41), (41, 40, 11), (41, 35, 40), (35, 8, 40), (40, 39, 11), (40, 34, 39), (34, 7, 39), (39, 37, 11), (39, 33, 37), (33, 6, 37), (37, 38, 11), (37, 32, 38), (32, 10, 38), (23, 36, 10), (23, 30, 36), (30, 9, 36), (31, 35, 9), (31, 28, 35), (28, 8, 35), (29, 34, 8), (29, 26, 34), (26, 7, 34), (27, 33, 7), (27, 24, 33), (24, 6, 33), (25, 32, 6), (25, 22, 32), (22, 10, 32), (30, 31, 9), (30, 21, 31), (21, 4, 31), (28, 29, 8), (28, 20, 29), (20, 3, 29), (26, 27, 7), (26, 18, 27), (18, 2, 27), (24, 25, 6), (24, 14, 25), (14, 1, 25), (22, 23, 10), (22, 15, 23), (15, 5, 23), (16, 21, 5), (16, 19, 21), (19, 4, 21), (19, 20, 4), (19, 17, 20), (17, 3, 20), (17, 18, 3), (17, 12, 18), (12, 2, 18), (15, 16, 5), (15, 13, 16), (13, 0, 16), (12, 14, 2), (12, 13, 14), (13, 1, 14)])
me_icosphere_015.materials.append(mat_dark_blue)
me_icosphere_015.use_remesh_preserve_volume = False
me_icosphere_015.use_remesh_preserve_attributes = False
me_icosphere_015.use_mirror_vertex_groups = False
me_icosphere_015.update()
me_icosphere_014 = bpy.data.meshes.new('Icosphere.014')
me_icosphere_014.from_pydata([(0.0, 0.0, -1.0), (0.5893, -0.4498, -0.366), (-0.2722, -0.842, -0.4423), (-0.7271, -0.01518, -0.3555), (-0.2322, 0.7381, -0.3838), (0.5723, 0.4243, -0.3424), (0.2764, -0.8506, 0.4472), (-0.7176, -0.5214, 0.4435), (-0.6061, 0.4184, 0.3615), (0.2065, 0.6337, 0.2843), (0.8944, 0.0, 0.4472), (0.0, 0.0, 1.0), (-0.1625, -0.5, -0.8507), (0.4253, -0.309, -0.8507), (0.2339, -0.7444, -0.4832), (0.6596, -0.002569, -0.4065), (0.4253, 0.309, -0.8507), (-0.5257, 0.0, -0.8507), (-0.5598, -0.4232, -0.4356), (-0.1625, 0.5, -0.8507), (-0.5505, 0.4049, -0.422), (0.209, 0.6585, -0.424), (0.9489, -0.3083, -7.524e-09), (0.9511, 0.309, 0.0), (0.0, -1.0, 0.0), (0.5558, -0.7691, 0.003097), (-0.9489, -0.3083, -7.719e-06), (-0.5591, -0.7708, 0.0007639), (-0.5877, 0.809, -1.214e-05), (-0.9511, 0.309, 0.0), (0.5877, 0.809, -9.949e-06), (0.0, 1.0, 0.0), (0.6882, -0.5, 0.5257), (-0.2629, -0.809, 0.5257), (-0.8506, 0.0, 0.5257), (-0.2129, 0.6061, 0.3726), (0.5514, 0.3924, 0.4025), (0.1625, -0.5, 0.8507), (0.4596, -0.007046, 0.752), (-0.4248, -0.3086, 0.8495), (-0.4245, 0.3081, 0.849), (0.1043, 0.356, 0.6421)], [], [(0, 13, 12), (1, 13, 15), (0, 12, 17), (0, 17, 19), (0, 19, 16), (1, 15, 22), (2, 14, 24), (3, 18, 26), (4, 20, 28), (5, 21, 30), (1, 22, 25), (2, 24, 27), (3, 26, 29), (4, 28, 31), (5, 30, 23), (6, 32, 37), (7, 33, 39), (8, 34, 40), (9, 35, 41), (10, 36, 38), (38, 41, 11), (38, 36, 41), (36, 9, 41), (41, 40, 11), (41, 35, 40), (35, 8, 40), (40, 39, 11), (40, 34, 39), (34, 7, 39), (39, 37, 11), (39, 33, 37), (33, 6, 37), (37, 38, 11), (37, 32, 38), (32, 10, 38), (23, 36, 10), (23, 30, 36), (30, 9, 36), (31, 35, 9), (31, 28, 35), (28, 8, 35), (29, 34, 8), (29, 26, 34), (26, 7, 34), (27, 33, 7), (27, 24, 33), (24, 6, 33), (25, 32, 6), (25, 22, 32), (22, 10, 32), (30, 31, 9), (30, 21, 31), (21, 4, 31), (28, 29, 8), (28, 20, 29), (20, 3, 29), (26, 27, 7), (26, 18, 27), (18, 2, 27), (24, 25, 6), (24, 14, 25), (14, 1, 25), (22, 23, 10), (22, 15, 23), (15, 5, 23), (16, 21, 5), (16, 19, 21), (19, 4, 21), (19, 20, 4), (19, 17, 20), (17, 3, 20), (17, 18, 3), (17, 12, 18), (12, 2, 18), (15, 16, 5), (15, 13, 16), (13, 0, 16), (12, 14, 2), (12, 13, 14), (13, 1, 14)])
me_icosphere_014.materials.append(mat_light_blue)
me_icosphere_014.use_remesh_preserve_volume = False
me_icosphere_014.use_remesh_preserve_attributes = False
me_icosphere_014.use_mirror_vertex_groups = False
me_icosphere_014.update()
me_icosphere_013 = bpy.data.meshes.new('Icosphere.013')
me_icosphere_013.from_pydata([(0.0, 0.0, -1.0), (0.7236, -0.5257, -0.4472), (-0.2764, -0.8506, -0.4472), (-0.7495, 0.009536, -0.3946), (-0.2764, 0.8506, -0.4472), (0.7236, 0.5257, -0.4472), (0.2752, -0.8461, 0.4446), (-0.7236, -0.5257, 0.4472), (-0.7236, 0.5257, 0.4472), (0.2764, 0.8506, 0.4472), (0.7525, 0.003171, 0.3523), (-0.009443, 0.04061, 0.7461), (-0.1625, -0.5, -0.8507), (0.4253, -0.309, -0.8507), (0.2629, -0.809, -0.5257), (0.7114, 0.006989, -0.4567), (0.4253, 0.309, -0.8507), (-0.5257, 0.0, -0.8507), (-0.6882, -0.5, -0.5257), (-0.1625, 0.5, -0.8507), (-0.6882, 0.5, -0.5257), (0.2629, 0.809, -0.5257), (0.7601, -0.2541, -0.01573), (0.9511, 0.309, 0.0), (0.0, -1.0, 0.0), (0.5878, -0.809, 0.0), (-0.7565, -0.2522, -0.02063), (-0.5878, -0.809, 0.0), (-0.5878, 0.809, 0.0), (-0.9511, 0.309, 0.0), (0.5878, 0.809, 0.0), (0.0, 1.0, 0.0), (0.6882, -0.5, 0.5257), (-0.2399, -0.7337, 0.4744), (-0.6875, 0.01409, 0.4013), (-0.2629, 0.809, 0.5257), (0.6882, 0.5, 0.5257), (0.1373, -0.3981, 0.691), (0.4286, 0.0171, 0.6727), (-0.3504, -0.2244, 0.6628), (-0.4252, 0.309, 0.8505), (0.1625, 0.5, 0.8507)], [], [(0, 13, 12), (1, 13, 15), (0, 12, 17), (0, 17, 19), (0, 19, 16), (1, 15, 22), (2, 14, 24), (3, 18, 26), (4, 20, 28), (5, 21, 30), (1, 22, 25), (2, 24, 27), (3, 26, 29), (4, 28, 31), (5, 30, 23), (6, 32, 37), (7, 33, 39), (8, 34, 40), (9, 35, 41), (10, 36, 38), (38, 41, 11), (38, 36, 41), (36, 9, 41), (41, 40, 11), (41, 35, 40), (35, 8, 40), (40, 39, 11), (40, 34, 39), (34, 7, 39), (39, 37, 11), (39, 33, 37), (33, 6, 37), (37, 38, 11), (37, 32, 38), (32, 10, 38), (23, 36, 10), (23, 30, 36), (30, 9, 36), (31, 35, 9), (31, 28, 35), (28, 8, 35), (29, 34, 8), (29, 26, 34), (26, 7, 34), (27, 33, 7), (27, 24, 33), (24, 6, 33), (25, 32, 6), (25, 22, 32), (22, 10, 32), (30, 31, 9), (30, 21, 31), (21, 4, 31), (28, 29, 8), (28, 20, 29), (20, 3, 29), (26, 27, 7), (26, 18, 27), (18, 2, 27), (24, 25, 6), (24, 14, 25), (14, 1, 25), (22, 23, 10), (22, 15, 23), (15, 5, 23), (16, 21, 5), (16, 19, 21), (19, 4, 21), (19, 20, 4), (19, 17, 20), (17, 3, 20), (17, 18, 3), (17, 12, 18), (12, 2, 18), (15, 16, 5), (15, 13, 16), (13, 0, 16), (12, 14, 2), (12, 13, 14), (13, 1, 14)])
me_icosphere_013.materials.append(mat_light_blue)
me_icosphere_013.use_remesh_preserve_volume = False
me_icosphere_013.use_remesh_preserve_attributes = False
me_icosphere_013.use_mirror_vertex_groups = False
me_icosphere_013.update()
me_icosphere_012 = bpy.data.meshes.new('Icosphere.012')
me_icosphere_012.from_pydata([(0.0, 0.0, -1.0), (0.567, -0.3605, -0.3541), (-0.1821, -0.5911, -0.3368), (-0.6966, 0.02535, -0.3636), (-0.2764, 0.8506, -0.4472), (0.5881, 0.4264, -0.3888), (0.2697, -0.8264, 0.4293), (-0.5869, -0.3994, 0.3237), (-0.595, 0.4191, 0.3458), (0.246, 0.75, 0.397), (0.8944, 0.0, 0.4472), (0.0007188, 0.01547, 0.887), (-0.1625, -0.5, -0.8507), (0.4253, -0.309, -0.8507), (0.1798, -0.5589, -0.3974), (0.7835, 0.006686, -0.4891), (0.4253, 0.309, -0.8507), (-0.5257, 0.0, -0.8507), (-0.4966, -0.3261, -0.4091), (-0.1625, 0.5, -0.8507), (-0.5524, 0.4159, -0.4541), (0.2629, 0.809, -0.5257), (0.9296, -0.3005, -0.0006534), (0.8395, 0.2557, -0.007014), (0.0, -1.0, 0.0), (0.4307, -0.5921, 0.007902), (-0.9247, -0.3003, -0.003703), (-0.4194, -0.5665, -0.02187), (-0.4848, 0.6458, -0.01039), (-0.8213, 0.2586, -0.01909), (0.4837, 0.6452, -0.008862), (-7.006e-05, 0.9238, -0.005946), (0.5584, -0.3861, 0.403), (-0.1838, -0.6202, 0.3543), (-0.61, 0.006823, 0.3094), (-0.2394, 0.7127, 0.4659), (0.5292, 0.3623, 0.4245), (0.1453, -0.3969, 0.6648), (0.5257, 0.0, 0.8507), (-0.31, -0.2047, 0.579), (-0.3117, 0.2461, 0.6082), (0.1124, 0.4829, 0.8566)], [], [(0, 13, 12), (1, 13, 15), (0, 12, 17), (0, 17, 19), (0, 19, 16), (1, 15, 22), (2, 14, 24), (3, 18, 26), (4, 20, 28), (5, 21, 30), (1, 22, 25), (2, 24, 27), (3, 26, 29), (4, 28, 31), (5, 30, 23), (6, 32, 37), (7, 33, 39), (8, 34, 40), (9, 35, 41), (10, 36, 38), (38, 41, 11), (38, 36, 41), (36, 9, 41), (41, 40, 11), (41, 35, 40), (35, 8, 40), (40, 39, 11), (40, 34, 39), (34, 7, 39), (39, 37, 11), (39, 33, 37), (33, 6, 37), (37, 38, 11), (37, 32, 38), (32, 10, 38), (23, 36, 10), (23, 30, 36), (30, 9, 36), (31, 35, 9), (31, 28, 35), (28, 8, 35), (29, 34, 8), (29, 26, 34), (26, 7, 34), (27, 33, 7), (27, 24, 33), (24, 6, 33), (25, 32, 6), (25, 22, 32), (22, 10, 32), (30, 31, 9), (30, 21, 31), (21, 4, 31), (28, 29, 8), (28, 20, 29), (20, 3, 29), (26, 27, 7), (26, 18, 27), (18, 2, 27), (24, 25, 6), (24, 14, 25), (14, 1, 25), (22, 23, 10), (22, 15, 23), (15, 5, 23), (16, 21, 5), (16, 19, 21), (19, 4, 21), (19, 20, 4), (19, 17, 20), (17, 3, 20), (17, 18, 3), (17, 12, 18), (12, 2, 18), (15, 16, 5), (15, 13, 16), (13, 0, 16), (12, 14, 2), (12, 13, 14), (13, 1, 14)])
me_icosphere_012.materials.append(mat_dark_blue)
me_icosphere_012.use_remesh_preserve_volume = False
me_icosphere_012.use_remesh_preserve_attributes = False
me_icosphere_012.use_mirror_vertex_groups = False
me_icosphere_012.update()
me_icosphere_011 = bpy.data.meshes.new('Icosphere.011')
me_icosphere_011.from_pydata([(0.0, 0.0, -1.0), (0.5617, -0.3964, -0.386), (-0.2764, -0.8506, -0.4472), (-0.8944, 0.0, -0.4472), (-0.2764, 0.8506, -0.4472), (0.7236, 0.5257, -0.4472), (0.1741, -0.487, 0.2802), (-0.4959, -0.3179, 0.3201), (-0.7221, 0.5253, 0.4465), (0.2804, 0.8611, 0.4564), (0.6685, 0.05882, 0.3781), (0.0, 0.0, 1.0), (-0.1625, -0.5, -0.8507), (0.4253, -0.309, -0.8507), (0.2629, -0.809, -0.5257), (0.8506, 0.0, -0.5257), (0.4253, 0.309, -0.8507), (-0.5257, 0.0, -0.8507), (-0.5373, -0.382, -0.4466), (-0.1625, 0.5, -0.8507), (-0.6882, 0.5, -0.5257), (0.2629, 0.809, -0.5257), (0.7784, -0.2313, -0.01095), (0.8561, 0.2939, -0.003614), (-0.003943, -0.6468, -0.05718), (0.4711, -0.6165, -0.009112), (-0.7764, -0.2319, -0.01444), (-0.4719, -0.6184, -0.008641), (-0.5802, 0.7997, -4.656e-05), (-0.8603, 0.2917, -0.005032), (0.5802, 0.7999, 0.0001177), (0.0, 1.0, 0.0), (0.4616, -0.2805, 0.3897), (-0.1853, -0.4765, 0.3566), (-0.6203, 0.04697, 0.4154), (-0.2633, 0.8097, 0.5263), (0.6949, 0.5151, 0.5312), (0.1263, -0.4035, 0.7157), (0.5512, -0.003005, 0.984), (-0.4253, -0.3091, 0.8512), (-0.4421, 0.3238, 0.8943), (0.1689, 0.5638, 0.9501)], [], [(0, 13, 12), (1, 13, 15), (0, 12, 17), (0, 17, 19), (0, 19, 16), (1, 15, 22), (2, 14, 24), (3, 18, 26), (4, 20, 28), (5, 21, 30), (1, 22, 25), (2, 24, 27), (3, 26, 29), (4, 28, 31), (5, 30, 23), (6, 32, 37), (7, 33, 39), (8, 34, 40), (9, 35, 41), (10, 36, 38), (38, 41, 11), (38, 36, 41), (36, 9, 41), (41, 40, 11), (41, 35, 40), (35, 8, 40), (40, 39, 11), (40, 34, 39), (34, 7, 39), (39, 37, 11), (39, 33, 37), (33, 6, 37), (37, 38, 11), (37, 32, 38), (32, 10, 38), (23, 36, 10), (23, 30, 36), (30, 9, 36), (31, 35, 9), (31, 28, 35), (28, 8, 35), (29, 34, 8), (29, 26, 34), (26, 7, 34), (27, 33, 7), (27, 24, 33), (24, 6, 33), (25, 32, 6), (25, 22, 32), (22, 10, 32), (30, 31, 9), (30, 21, 31), (21, 4, 31), (28, 29, 8), (28, 20, 29), (20, 3, 29), (26, 27, 7), (26, 18, 27), (18, 2, 27), (24, 25, 6), (24, 14, 25), (14, 1, 25), (22, 23, 10), (22, 15, 23), (15, 5, 23), (16, 21, 5), (16, 19, 21), (19, 4, 21), (19, 20, 4), (19, 17, 20), (17, 3, 20), (17, 18, 3), (17, 12, 18), (12, 2, 18), (15, 16, 5), (15, 13, 16), (13, 0, 16), (12, 14, 2), (12, 13, 14), (13, 1, 14)])
me_icosphere_011.materials.append(mat_dark_blue)
me_icosphere_011.use_remesh_preserve_volume = False
me_icosphere_011.use_remesh_preserve_attributes = False
me_icosphere_011.use_mirror_vertex_groups = False
me_icosphere_011.update()
me_cube_002 = bpy.data.meshes.new('Cube.002')
me_cube_002.from_pydata([(-5.05, 1.881, -3.704), (-3.791, 2.112, -4.816), (-3.778, 2.218, -4.729), (-3.869, 2.288, -4.799), (-3.889, 2.18, -4.88), (-2.054, 1.892, -4.116), (-5.408, 1.79, -3.746), (-3.638, 2.268, -4.978), (-3.301, 1.813, -5.388), (-5.035, 1.75, -3.813), (-3.594, 2.439, -4.887), (-3.541, 1.174, -2.947), (-3.15, 2.021, -6.163), (-3.502, 1.734, -5.679), (-3.842, 2.325, -7.677), (-3.495, 2.449, -4.844), (-3.694, 2.109, -5.111), (-3.497, 2.087, -5.04), (-3.107, 1.748, -4.066), (-3.618, 2.445, -4.779), (-5.157, 1.802, -3.805), (-5.143, 1.79, -3.587), (-3.076, 1.805, -4.044), (-3.091, 1.734, -3.958), (-3.156, 1.795, -3.921), (-3.111, 1.868, -3.964), (-1.992, 1.981, -2.423), (-3.258, 1.666, -3.988), (-3.289, 1.748, -3.949), (-3.2, 1.767, -3.918), (-3.169, 1.685, -3.958), (-3.556, 1.101, -3.029), (-3.462, 2.337, -4.782), (-3.58, 2.338, -4.714), (-3.005, 3.215, -3.656), (-2.823, 1.934, -5.682), (-2.814, 1.731, -5.513), (-3.028, 1.826, -5.374), (-3.034, 2.048, -5.557), (-3.481, 2.101, -4.826), (-3.599, 2.088, -4.769), (-3.591, 2.213, -4.724), (-3.468, 2.224, -4.783), (-3.234, 2.081, -5.496), (-3.566, 1.857, -5.467), (-3.503, 2.086, -5.576), (-3.447, 2.235, -5.155), (-3.677, 2.165, -7.687), (-3.981, 2.117, -7.571), (-3.958, 2.436, -7.513), (-3.636, 2.467, -7.572), (-3.217, 1.717, -6.34), (-3.558, 1.714, -6.288), (-3.54, 2.031, -6.114), (-4.476, 1.825, -3.093), (-4.576, 1.812, -3.004), (-5.367, 1.726, -3.73), (-2.483, 2.122, -5.21), (-2.49, 1.988, -5.098), (-2.542, 2.136, -5.148), (-2.124, 1.991, -4.251), (-3.535, 2.306, -5.144), (-3.599, 2.037, -5.067), (-3.69, 2.181, -5.192), (-3.86, 2.265, -4.898), (-3.099, 1.867, -6.236), (-2.921, 2.044, -5.659), (-3.379, 1.616, -6.284), (-5.382, 1.74, -3.673), (-3.001, 1.993, -5.37), (-3.809, 2.052, -7.623), (-3.795, 2.52, -7.482), (-5.084, 1.727, -3.583), (-4.584, 1.761, -3.039), (-3.569, 2.3, -7.623), (-3.607, 1.181, -2.988), (-3.487, 1.145, -2.983), (-2.924, 3.191, -3.65), (-2.939, 3.114, -3.621), (-3.02, 3.146, -3.602), (-1.954, 1.9, -2.446), (-2.02, 1.862, -2.395), (-2.03, 1.936, -2.366), (-3.634, 2.262, -4.973), (-3.634, 2.262, -4.973), (-3.634, 2.262, -4.973), (-4.48, 1.783, -3.05), (-4.523, 1.747, -3.043), (-4.534, 1.88, -3.041), (-5.38, 1.844, -3.723), (-5.38, 1.815, -3.648), (-2.058, 1.904, -4.312), (-2.088, 1.836, -4.221), (-2.161, 1.911, -4.175), (-3.838, 2.122, -4.875), (-3.817, 2.28, -4.745), (-3.755, 2.15, -4.758), (-5.061, 1.873, -3.85), (-4.985, 1.796, -3.733), (-3.112, 1.852, -4.056), (-3.153, 1.744, -3.952), (-3.145, 1.848, -3.927), (-3.293, 1.707, -3.984), (-3.253, 1.78, -3.927), (-3.447, 2.395, -4.825), (-3.518, 2.3, -4.743), (-3.619, 2.402, -4.718), (-2.764, 1.806, -5.606), (-3.045, 1.672, -5.486), (-3.449, 2.168, -4.826), (-3.546, 2.067, -4.814), (-3.59, 2.115, -4.672), (-3.497, 2.217, -4.684), (-3.187, 1.686, -4.038), (-3.319, 1.823, -4.173), (-3.262, 1.928, -4.171), (-3.593, 1.974, -5.551), (-3.363, 2.136, -5.576), (-3.208, 1.967, -5.402), (-3.443, 1.761, -5.429), (-3.427, 2.174, -5.057), (-4.047, 2.266, -7.46), (-3.644, 1.859, -6.115), (-3.383, 2.145, -6.201), (-4.985, 1.843, -3.619), (-5.004, 1.744, -3.637), (-5.115, 1.844, -3.601), (-2.443, 2.025, -5.177), (-2.552, 2.081, -5.07)], [], [(23, 100, 30), (24, 101, 103), (24, 103, 29), (56, 9, 72), (4, 97, 64), (60, 93, 5), (93, 92, 5), (92, 91, 5), (91, 60, 5), (6, 68, 90), (6, 90, 89), (6, 56, 68), (86, 88, 55), (86, 54, 88), (44, 116, 122), (122, 13, 44), (8, 108, 37), (9, 98, 125), (7, 61, 63), (61, 7, 10), (11, 75, 31), (11, 31, 76), (43, 38, 117), (45, 117, 53), (12, 66, 35), (67, 51, 36), (51, 65, 36), (67, 108, 13), (13, 122, 52), (46, 61, 15), (16, 94, 4), (4, 64, 16), (1, 94, 110), (94, 62, 110), (126, 0, 89), (120, 104, 109), (109, 104, 32), (32, 42, 109), (103, 101, 115), (113, 27, 114), (99, 115, 101), (101, 25, 99), (124, 125, 98), (97, 4, 20), (82, 101, 24), (75, 103, 28), (69, 37, 128), (38, 69, 59), (42, 105, 112), (43, 117, 46), (46, 118, 43), (8, 118, 17), (63, 61, 45), (121, 53, 49), (53, 121, 122), (12, 65, 50), (54, 125, 124), (125, 87, 72), (55, 126, 21), (0, 126, 88), (88, 124, 0), (89, 20, 6), (90, 68, 21), (91, 127, 57), (57, 60, 91), (113, 18, 23, 30), (45, 53, 122, 116), (29, 100, 24), (3, 64, 97), (56, 72, 68), (86, 55, 87), (13, 119, 44), (8, 37, 118), (8, 119, 108), (82, 81, 80), (82, 80, 26), (77, 34, 79), (77, 79, 78), (97, 89, 0), (7, 64, 10), (43, 118, 38), (117, 38, 66), (66, 123, 117), (53, 117, 123), (65, 12, 35, 107), (12, 123, 66), (74, 47, 14, 50), (7, 63, 64), (36, 65, 107), (36, 108, 67), (13, 108, 119), (13, 52, 67), (70, 48, 14, 47), (121, 49, 14, 48), (71, 50, 14, 49), (46, 15, 104, 120), (1, 110, 40, 96), (61, 10, 15), (16, 64, 63), (16, 62, 94), (110, 62, 17, 39), (39, 17, 120, 109), (3, 19, 10, 64), (72, 9, 125), (19, 3, 95), (106, 19, 41, 33), (2, 96, 41), (41, 105, 33), (2, 41, 19, 95), (9, 20, 4, 94), (32, 105, 42), (89, 97, 20), (115, 114, 103), (21, 68, 72), (114, 27, 102), (98, 0, 124), (3, 97, 0, 95), (0, 98, 2, 95), (98, 96, 2), (98, 9, 1, 96), (9, 94, 1), (99, 26, 80, 22), (80, 18, 22), (80, 81, 23, 18), (81, 100, 23), (81, 82, 24, 100), (101, 82, 26, 25), (26, 99, 25), (102, 27, 31, 75), (29, 11, 76, 100), (27, 113, 31), (28, 102, 75), (103, 75, 11, 29), (113, 30, 76, 31), (34, 77, 15, 10), (30, 100, 76), (77, 104, 15), (77, 78, 32, 104), (78, 105, 32), (78, 79, 33, 105), (79, 106, 33), (79, 34, 19, 106), (34, 10, 19), (35, 57, 127, 107), (69, 118, 37), (38, 118, 69), (127, 58, 36, 107), (35, 66, 57), (58, 108, 36), (58, 128, 37, 108), (38, 59, 57, 66), (59, 69, 128), (39, 18, 113, 110), (111, 96, 40), (112, 105, 41), (41, 96, 111), (22, 18, 39, 109), (113, 114, 40, 110), (114, 111, 40), (114, 115, 41, 111), (115, 112, 41), (42, 99, 22, 109), (115, 99, 42, 112), (44, 16, 63, 116), (8, 17, 119), (61, 117, 45), (45, 116, 63), (46, 120, 118), (46, 117, 61), (62, 119, 17), (17, 118, 120), (62, 16, 44, 119), (51, 47, 74, 65), (70, 47, 51, 67), (71, 49, 53, 123), (70, 67, 48), (121, 48, 52, 122), (71, 123, 50), (50, 65, 74), (55, 21, 72, 73), (52, 48, 67), (12, 50, 123), (87, 73, 72), (56, 6, 20, 9), (86, 125, 54), (87, 125, 86), (55, 73, 87), (55, 88, 126), (88, 54, 124), (91, 92, 58, 127), (90, 126, 89), (90, 21, 126), (102, 28, 103, 114), (58, 92, 93, 128), (128, 93, 60, 59), (60, 57, 59)])
me_cube_002.materials.append(mat_material)
me_cube_002.use_remesh_preserve_volume = False
me_cube_002.use_remesh_preserve_attributes = False
me_cube_002.use_mirror_vertex_groups = False
me_cube_002.update()
me_icosphere_010 = bpy.data.meshes.new('Icosphere.010')
me_icosphere_010.from_pydata([(0.0, 0.0, -1.0), (0.7236, -0.5257, -0.4472), (-0.2752, -0.8473, -0.4457), (-0.6826, 0.002057, -0.3839), (-0.2722, 0.8378, -0.4404), (0.7236, 0.5257, -0.4472), (0.2502, -0.6764, 0.3684), (-0.5206, -0.3934, 0.3324), (-0.5247, 0.3932, 0.3085), (0.2764, 0.8506, 0.4472), (0.8949, -0.0006702, 0.4493), (0.0, 0.0, 1.0), (-0.1625, -0.5, -0.8507), (0.4253, -0.309, -0.8507), (0.2629, -0.809, -0.5257), (0.6392, 0.001382, -0.4293), (0.4234, 0.308, -0.8477), (-0.5257, 0.0, -0.8507), (-0.6882, -0.5, -0.5257), (-0.1625, 0.5, -0.8507), (-0.6882, 0.5, -0.5257), (0.2602, 0.8004, -0.5202), (0.7332, -0.2477, 0.01733), (0.7988, 0.2589, 0.0004261), (0.005102, -0.7409, -0.0326), (0.5543, -0.7613, -0.00212), (-0.6869, -0.2422, -0.01963), (-0.5376, -0.7527, -0.01064), (-0.5878, 0.809, 0.0), (-0.7988, 0.2588, 0.000352), (0.5878, 0.809, 0.0), (0.0002457, 0.8193, 0.002057), (0.7186, -0.4011, 0.5342), (-0.2239, -0.5985, 0.4201), (-0.6764, -0.01064, 0.4124), (-0.2232, 0.6863, 0.4467), (0.5346, 0.391, 0.4316), (0.1625, -0.5, 0.8507), (0.4905, -0.03808, 0.8903), (-0.4241, -0.3073, 0.8477), (-0.2878, 0.2118, 0.6492), (0.1551, 0.462, 0.7982)], [], [(0, 13, 12), (1, 13, 15), (0, 12, 17), (0, 17, 19), (0, 19, 16), (1, 15, 22), (2, 14, 24), (3, 18, 26), (4, 20, 28), (5, 21, 30), (1, 22, 25), (2, 24, 27), (3, 26, 29), (4, 28, 31), (5, 30, 23), (6, 32, 37), (7, 33, 39), (8, 34, 40), (9, 35, 41), (10, 36, 38), (38, 41, 11), (38, 36, 41), (36, 9, 41), (41, 40, 11), (41, 35, 40), (35, 8, 40), (40, 39, 11), (40, 34, 39), (34, 7, 39), (39, 37, 11), (39, 33, 37), (33, 6, 37), (37, 38, 11), (37, 32, 38), (32, 10, 38), (23, 36, 10), (23, 30, 36), (30, 9, 36), (31, 35, 9), (31, 28, 35), (28, 8, 35), (29, 34, 8), (29, 26, 34), (26, 7, 34), (27, 33, 7), (27, 24, 33), (24, 6, 33), (25, 32, 6), (25, 22, 32), (22, 10, 32), (30, 31, 9), (30, 21, 31), (21, 4, 31), (28, 29, 8), (28, 20, 29), (20, 3, 29), (26, 27, 7), (26, 18, 27), (18, 2, 27), (24, 25, 6), (24, 14, 25), (14, 1, 25), (22, 23, 10), (22, 15, 23), (15, 5, 23), (16, 21, 5), (16, 19, 21), (19, 4, 21), (19, 20, 4), (19, 17, 20), (17, 3, 20), (17, 18, 3), (17, 12, 18), (12, 2, 18), (15, 16, 5), (15, 13, 16), (13, 0, 16), (12, 14, 2), (12, 13, 14), (13, 1, 14)])
me_icosphere_010.materials.append(mat_light_blue)
me_icosphere_010.use_remesh_preserve_volume = False
me_icosphere_010.use_remesh_preserve_attributes = False
me_icosphere_010.use_mirror_vertex_groups = False
me_icosphere_010.update()
me_icosphere_009 = bpy.data.meshes.new('Icosphere.009')
me_icosphere_009.from_pydata([(0.7236, -0.5257, -0.4472), (-0.009359, 0.8499, -0.548), (0.7468, 0.536, -0.3701), (0.4354, 0.8905, 0.2778), (0.8513, -0.1885, 0.5912), (-0.08707, -0.2737, -0.9945), (0.4253, -0.309, -0.8507), (-0.00668, -0.8635, -0.5672), (0.4234, 0.308, -0.8477), (-0.5257, 0.0, -0.8507), (-0.1625, 0.5, -0.8507), (-0.6882, 0.5, -0.5257), (0.7096, -0.2209, -0.2323), (0.5354, -0.7606, -0.003871), (-0.664, -0.5393, -0.457), (-0.4861, -0.6858, 0.06677), (-0.7987, 0.1668, 0.1303), (-0.5604, 0.781, 0.098), (0.1625, -0.5, 0.8507), (0.2324, 0.06313, 1.026), (-0.4198, -0.3068, 0.8498), (0.2001, 0.5598, 0.7329)], [], [(0, 6, 12), (5, 9, 10), (5, 10, 8), (1, 11, 17), (2, 1, 3), (0, 12, 13), (7, 13, 15), (13, 4, 18), (3, 17, 21), (4, 21, 19), (21, 20, 19), (21, 17, 20), (17, 16, 20), (16, 15, 20), (20, 18, 19), (20, 15, 18), (15, 13, 18), (18, 4, 19), (2, 21, 4), (2, 3, 21), (1, 17, 3), (14, 15, 16), (13, 12, 4), (17, 11, 16), (11, 14, 16), (14, 7, 15), (7, 0, 13), (12, 2, 4), (8, 1, 2), (8, 10, 1), (10, 11, 1), (10, 9, 11), (9, 14, 11), (9, 5, 14), (5, 7, 14), (12, 8, 2), (12, 6, 8), (6, 5, 8), (5, 6, 7), (6, 0, 7)])
me_icosphere_009.materials.append(mat_dark_blue)
me_icosphere_009.use_remesh_preserve_volume = False
me_icosphere_009.use_remesh_preserve_attributes = False
me_icosphere_009.use_mirror_vertex_groups = False
me_icosphere_009.update()
me_icosphere_008 = bpy.data.meshes.new('Icosphere.008')
me_icosphere_008.from_pydata([(0.0, 0.0, -1.0), (0.7236, -0.5257, -0.4472), (-0.2752, -0.8473, -0.4457), (-0.6826, 0.002057, -0.3839), (-0.2722, 0.8378, -0.4404), (0.7236, 0.5257, -0.4472), (0.2502, -0.6764, 0.3684), (-0.5206, -0.3934, 0.3324), (-0.5247, 0.3932, 0.3085), (0.2764, 0.8506, 0.4472), (0.8949, -0.0006702, 0.4493), (0.0, 0.0, 1.0), (-0.1625, -0.5, -0.8507), (0.4253, -0.309, -0.8507), (0.2629, -0.809, -0.5257), (0.6392, 0.001382, -0.4293), (0.4234, 0.308, -0.8477), (-0.5257, 0.0, -0.8507), (-0.6882, -0.5, -0.5257), (-0.1625, 0.5, -0.8507), (-0.6882, 0.5, -0.5257), (0.2602, 0.8004, -0.5202), (0.7332, -0.2477, 0.01733), (0.7988, 0.2589, 0.0004261), (0.005102, -0.7409, -0.0326), (0.5543, -0.7613, -0.00212), (-0.6869, -0.2422, -0.01963), (-0.5376, -0.7527, -0.01064), (-0.5878, 0.809, 0.0), (-0.7988, 0.2588, 0.000352), (0.5878, 0.809, 0.0), (0.0002457, 0.8193, 0.002057), (0.7186, -0.4011, 0.5342), (-0.2239, -0.5985, 0.4201), (-0.6764, -0.01064, 0.4124), (-0.2232, 0.6863, 0.4467), (0.5346, 0.391, 0.4316), (0.1625, -0.5, 0.8507), (0.4905, -0.03808, 0.8903), (-0.4241, -0.3073, 0.8477), (-0.2878, 0.2118, 0.6492), (0.1551, 0.462, 0.7982)], [], [(0, 13, 12), (1, 13, 15), (0, 12, 17), (0, 17, 19), (0, 19, 16), (1, 15, 22), (2, 14, 24), (3, 18, 26), (4, 20, 28), (5, 21, 30), (1, 22, 25), (2, 24, 27), (3, 26, 29), (4, 28, 31), (5, 30, 23), (6, 32, 37), (7, 33, 39), (8, 34, 40), (9, 35, 41), (10, 36, 38), (38, 41, 11), (38, 36, 41), (36, 9, 41), (41, 40, 11), (41, 35, 40), (35, 8, 40), (40, 39, 11), (40, 34, 39), (34, 7, 39), (39, 37, 11), (39, 33, 37), (33, 6, 37), (37, 38, 11), (37, 32, 38), (32, 10, 38), (23, 36, 10), (23, 30, 36), (30, 9, 36), (31, 35, 9), (31, 28, 35), (28, 8, 35), (29, 34, 8), (29, 26, 34), (26, 7, 34), (27, 33, 7), (27, 24, 33), (24, 6, 33), (25, 32, 6), (25, 22, 32), (22, 10, 32), (30, 31, 9), (30, 21, 31), (21, 4, 31), (28, 29, 8), (28, 20, 29), (20, 3, 29), (26, 27, 7), (26, 18, 27), (18, 2, 27), (24, 25, 6), (24, 14, 25), (14, 1, 25), (22, 23, 10), (22, 15, 23), (15, 5, 23), (16, 21, 5), (16, 19, 21), (19, 4, 21), (19, 20, 4), (19, 17, 20), (17, 3, 20), (17, 18, 3), (17, 12, 18), (12, 2, 18), (15, 16, 5), (15, 13, 16), (13, 0, 16), (12, 14, 2), (12, 13, 14), (13, 1, 14)])
me_icosphere_008.materials.append(mat_light_blue)
me_icosphere_008.use_remesh_preserve_volume = False
me_icosphere_008.use_remesh_preserve_attributes = False
me_icosphere_008.use_mirror_vertex_groups = False
me_icosphere_008.update()
me_icosphere_007 = bpy.data.meshes.new('Icosphere.007')
me_icosphere_007.from_pydata([(0.0, 0.0, -1.0), (0.7236, -0.5257, -0.4472), (-0.2752, -0.8473, -0.4457), (-0.6826, 0.002057, -0.3839), (-0.2722, 0.8378, -0.4404), (0.7236, 0.5257, -0.4472), (0.2502, -0.6764, 0.3684), (-0.5206, -0.3934, 0.3324), (-0.5247, 0.3932, 0.3085), (0.2764, 0.8506, 0.4472), (0.8949, -0.0006702, 0.4493), (0.0, 0.0, 1.0), (-0.1625, -0.5, -0.8507), (0.4253, -0.309, -0.8507), (0.2629, -0.809, -0.5257), (0.6392, 0.001382, -0.4293), (0.4234, 0.308, -0.8477), (-0.5257, 0.0, -0.8507), (-0.6882, -0.5, -0.5257), (-0.1625, 0.5, -0.8507), (-0.6882, 0.5, -0.5257), (0.2602, 0.8004, -0.5202), (0.7332, -0.2477, 0.01733), (0.7988, 0.2589, 0.0004261), (0.005102, -0.7409, -0.0326), (0.5543, -0.7613, -0.00212), (-0.6869, -0.2422, -0.01963), (-0.5376, -0.7527, -0.01064), (-0.5878, 0.809, 0.0), (-0.7988, 0.2588, 0.000352), (0.5878, 0.809, 0.0), (0.0002457, 0.8193, 0.002057), (0.7186, -0.4011, 0.5342), (-0.2239, -0.5985, 0.4201), (-0.6764, -0.01064, 0.4124), (-0.2232, 0.6863, 0.4467), (0.5346, 0.391, 0.4316), (0.1625, -0.5, 0.8507), (0.4905, -0.03808, 0.8903), (-0.4241, -0.3073, 0.8477), (-0.2878, 0.2118, 0.6492), (0.1551, 0.462, 0.7982)], [], [(0, 13, 12), (1, 13, 15), (0, 12, 17), (0, 17, 19), (0, 19, 16), (1, 15, 22), (2, 14, 24), (3, 18, 26), (4, 20, 28), (5, 21, 30), (1, 22, 25), (2, 24, 27), (3, 26, 29), (4, 28, 31), (5, 30, 23), (6, 32, 37), (7, 33, 39), (8, 34, 40), (9, 35, 41), (10, 36, 38), (38, 41, 11), (38, 36, 41), (36, 9, 41), (41, 40, 11), (41, 35, 40), (35, 8, 40), (40, 39, 11), (40, 34, 39), (34, 7, 39), (39, 37, 11), (39, 33, 37), (33, 6, 37), (37, 38, 11), (37, 32, 38), (32, 10, 38), (23, 36, 10), (23, 30, 36), (30, 9, 36), (31, 35, 9), (31, 28, 35), (28, 8, 35), (29, 34, 8), (29, 26, 34), (26, 7, 34), (27, 33, 7), (27, 24, 33), (24, 6, 33), (25, 32, 6), (25, 22, 32), (22, 10, 32), (30, 31, 9), (30, 21, 31), (21, 4, 31), (28, 29, 8), (28, 20, 29), (20, 3, 29), (26, 27, 7), (26, 18, 27), (18, 2, 27), (24, 25, 6), (24, 14, 25), (14, 1, 25), (22, 23, 10), (22, 15, 23), (15, 5, 23), (16, 21, 5), (16, 19, 21), (19, 4, 21), (19, 20, 4), (19, 17, 20), (17, 3, 20), (17, 18, 3), (17, 12, 18), (12, 2, 18), (15, 16, 5), (15, 13, 16), (13, 0, 16), (12, 14, 2), (12, 13, 14), (13, 1, 14)])
me_icosphere_007.materials.append(mat_light_blue)
me_icosphere_007.use_remesh_preserve_volume = False
me_icosphere_007.use_remesh_preserve_attributes = False
me_icosphere_007.use_mirror_vertex_groups = False
me_icosphere_007.update()
me_icosphere_006 = bpy.data.meshes.new('Icosphere.006')
me_icosphere_006.from_pydata([(0.7236, -0.5257, -0.4472), (-0.2715, 0.8376, -0.4153), (0.7468, 0.536, -0.3701), (0.4354, 0.8905, 0.2778), (0.8949, -0.0006702, 0.4493), (-0.08707, -0.2737, -0.9945), (0.4253, -0.309, -0.8507), (-0.00668, -0.8635, -0.5672), (0.4234, 0.308, -0.8477), (-0.5257, 0.0, -0.8507), (-0.1625, 0.5, -0.8507), (-0.6882, 0.5, -0.5257), (0.2602, 0.8004, -0.5202), (0.7096, -0.2209, -0.2323), (0.5354, -0.7606, -0.003871), (-0.664, -0.5393, -0.457), (-0.5376, -0.7527, -0.01064), (-0.7987, 0.1668, 0.1303), (0.7186, -0.4011, 0.5342), (-0.4041, -0.5848, 0.3107), (-0.5604, 0.781, 0.098), (0.1625, -0.5, 0.8507), (0.2324, 0.06313, 1.026), (-0.4198, -0.3068, 0.8498), (0.2001, 0.5598, 0.7329)], [], [(0, 6, 13), (5, 9, 10), (5, 10, 8), (1, 11, 20), (2, 12, 3), (0, 13, 14), (7, 14, 16), (14, 18, 21), (3, 20, 24), (4, 24, 22), (24, 23, 22), (24, 20, 23), (20, 17, 23), (17, 19, 23), (23, 21, 22), (23, 19, 21), (19, 14, 21), (21, 18, 22), (18, 4, 22), (2, 24, 4), (2, 3, 24), (1, 20, 3), (15, 19, 17), (16, 14, 19), (14, 13, 18), (13, 4, 18), (3, 12, 1), (20, 11, 17), (11, 15, 17), (15, 16, 19), (15, 7, 16), (7, 0, 14), (13, 2, 4), (8, 12, 2), (8, 10, 12), (10, 1, 12), (10, 11, 1), (10, 9, 11), (9, 15, 11), (9, 5, 15), (5, 7, 15), (13, 8, 2), (13, 6, 8), (6, 5, 8), (5, 6, 7), (6, 0, 7)])
me_icosphere_006.materials.append(mat_dark_blue)
me_icosphere_006.use_remesh_preserve_volume = False
me_icosphere_006.use_remesh_preserve_attributes = False
me_icosphere_006.use_mirror_vertex_groups = False
me_icosphere_006.update()
me_icosphere_005 = bpy.data.meshes.new('Icosphere.005')
me_icosphere_005.from_pydata([(0.7236, -0.5257, -0.4472), (-0.009359, 0.8499, -0.548), (0.7468, 0.536, -0.3701), (0.4354, 0.8905, 0.2778), (0.8513, -0.1885, 0.5912), (-0.08707, -0.2737, -0.9945), (0.4253, -0.309, -0.8507), (-0.00668, -0.8635, -0.5672), (0.4234, 0.308, -0.8477), (-0.5257, 0.0, -0.8507), (-0.1625, 0.5, -0.8507), (-0.6882, 0.5, -0.5257), (0.7096, -0.2209, -0.2323), (0.5354, -0.7606, -0.003871), (-0.664, -0.5393, -0.457), (-0.4861, -0.6858, 0.06677), (-0.7987, 0.1668, 0.1303), (-0.5604, 0.781, 0.098), (0.1625, -0.5, 0.8507), (0.2324, 0.06313, 1.026), (-0.4198, -0.3068, 0.8498), (0.2001, 0.5598, 0.7329)], [], [(0, 6, 12), (5, 9, 10), (5, 10, 8), (1, 11, 17), (2, 1, 3), (0, 12, 13), (7, 13, 15), (13, 4, 18), (3, 17, 21), (4, 21, 19), (21, 20, 19), (21, 17, 20), (17, 16, 20), (16, 15, 20), (20, 18, 19), (20, 15, 18), (15, 13, 18), (18, 4, 19), (2, 21, 4), (2, 3, 21), (1, 17, 3), (14, 15, 16), (13, 12, 4), (17, 11, 16), (11, 14, 16), (14, 7, 15), (7, 0, 13), (12, 2, 4), (8, 1, 2), (8, 10, 1), (10, 11, 1), (10, 9, 11), (9, 14, 11), (9, 5, 14), (5, 7, 14), (12, 8, 2), (12, 6, 8), (6, 5, 8), (5, 6, 7), (6, 0, 7)])
me_icosphere_005.materials.append(mat_light_blue)
me_icosphere_005.use_remesh_preserve_volume = False
me_icosphere_005.use_remesh_preserve_attributes = False
me_icosphere_005.use_mirror_vertex_groups = False
me_icosphere_005.update()
me_icosphere_004 = bpy.data.meshes.new('Icosphere.004')
me_icosphere_004.from_pydata([(-0.009359, 0.8499, -0.548), (0.7468, 0.536, -0.3701), (0.4354, 0.8905, 0.2778), (0.8513, -0.1885, 0.5912), (-0.08707, -0.2737, -0.9945), (-0.00668, -0.8635, -0.5672), (0.2115, 0.3627, -0.9678), (-0.618, 0.2903, -0.7825), (0.603, -0.5026, -0.6238), (0.5354, -0.7606, -0.003871), (-0.664, -0.5393, -0.457), (-0.4861, -0.6858, 0.06677), (-0.7987, 0.1668, 0.1303), (-0.5604, 0.781, 0.098), (0.252, 0.157, 1.005), (-0.2506, -0.3736, 0.996), (-0.009359, 0.8499, -0.548), (0.7468, 0.536, -0.3701), (0.4354, 0.8905, 0.2778), (0.8513, -0.1885, 0.5912), (-0.08707, -0.2737, -0.9945), (-0.00668, -0.8635, -0.5672), (0.2115, 0.3627, -0.9678), (-0.618, 0.2903, -0.7825), (0.603, -0.5026, -0.6238), (0.5354, -0.7606, -0.003871), (-0.664, -0.5393, -0.457), (-0.4861, -0.6858, 0.06677), (-0.7987, 0.1668, 0.1303), (-0.5604, 0.781, 0.098), (0.252, 0.157, 1.005), (-0.2506, -0.3736, 0.996)], [], [(4, 6, 7), (0, 13, 7), (1, 2, 0), (5, 11, 9), (9, 15, 3), (2, 14, 13), (14, 15, 13), (13, 15, 12), (12, 15, 11), (11, 15, 9), (15, 14, 3), (1, 3, 14), (1, 14, 2), (0, 2, 13), (10, 12, 11), (9, 3, 8), (13, 12, 7), (7, 12, 10), (10, 11, 5), (5, 9, 8), (8, 3, 1), (6, 1, 0), (6, 0, 7), (7, 10, 4), (4, 10, 5), (8, 1, 6), (8, 6, 4), (4, 5, 8), (20, 23, 22), (16, 23, 29), (17, 16, 18), (21, 25, 27), (25, 19, 31), (18, 29, 30), (30, 29, 31), (29, 28, 31), (28, 27, 31), (27, 25, 31), (31, 19, 30), (17, 30, 19), (17, 18, 30), (16, 29, 18), (26, 27, 28), (25, 24, 19), (29, 23, 28), (23, 26, 28), (26, 21, 27), (21, 24, 25), (24, 17, 19), (22, 16, 17), (22, 23, 16), (23, 20, 26), (20, 21, 26), (24, 22, 17), (24, 20, 22), (20, 24, 21)])
me_icosphere_004.materials.append(mat_light_blue)
me_icosphere_004.use_remesh_preserve_volume = False
me_icosphere_004.use_remesh_preserve_attributes = False
me_icosphere_004.use_mirror_vertex_groups = False
me_icosphere_004.update()
me_icosphere_003 = bpy.data.meshes.new('Icosphere.003')
me_icosphere_003.from_pydata([(0.7236, -0.5257, -0.4472), (-0.009359, 0.8499, -0.548), (0.7468, 0.536, -0.3701), (0.4354, 0.8905, 0.2778), (0.8513, -0.1885, 0.5912), (-0.08707, -0.2737, -0.9945), (0.4253, -0.309, -0.8507), (-0.00668, -0.8635, -0.5672), (0.4234, 0.308, -0.8477), (-0.5257, 0.0, -0.8507), (-0.1625, 0.5, -0.8507), (-0.6882, 0.5, -0.5257), (0.7096, -0.2209, -0.2323), (0.5354, -0.7606, -0.003871), (-0.664, -0.5393, -0.457), (-0.4861, -0.6858, 0.06677), (-0.7987, 0.1668, 0.1303), (-0.5604, 0.781, 0.098), (0.1625, -0.5, 0.8507), (0.2324, 0.06313, 1.026), (-0.4198, -0.3068, 0.8498), (0.2001, 0.5598, 0.7329)], [], [(0, 6, 12), (5, 9, 10), (5, 10, 8), (1, 11, 17), (2, 1, 3), (0, 12, 13), (7, 13, 15), (13, 4, 18), (3, 17, 21), (4, 21, 19), (21, 20, 19), (21, 17, 20), (17, 16, 20), (16, 15, 20), (20, 18, 19), (20, 15, 18), (15, 13, 18), (18, 4, 19), (2, 21, 4), (2, 3, 21), (1, 17, 3), (14, 15, 16), (13, 12, 4), (17, 11, 16), (11, 14, 16), (14, 7, 15), (7, 0, 13), (12, 2, 4), (8, 1, 2), (8, 10, 1), (10, 11, 1), (10, 9, 11), (9, 14, 11), (9, 5, 14), (5, 7, 14), (12, 8, 2), (12, 6, 8), (6, 5, 8), (5, 6, 7), (6, 0, 7)])
me_icosphere_003.materials.append(None)
me_icosphere_003.use_remesh_preserve_volume = False
me_icosphere_003.use_remesh_preserve_attributes = False
me_icosphere_003.use_mirror_vertex_groups = False
me_icosphere_003.update()
me_icosphere = bpy.data.meshes.new('Icosphere')
me_icosphere.from_pydata([(0.7236, -0.5257, -0.4472), (-0.2715, 0.8376, -0.4153), (0.7468, 0.536, -0.3701), (0.4354, 0.8905, 0.2778), (0.8949, -0.0006702, 0.4493), (0.0, 0.0, 1.0), (-0.08707, -0.2737, -0.9945), (0.4253, -0.309, -0.8507), (-0.00668, -0.8635, -0.5672), (0.4234, 0.308, -0.8477), (-0.5257, 0.0, -0.8507), (-0.1625, 0.5, -0.8507), (-0.6882, 0.5, -0.5257), (0.2602, 0.8004, -0.5202), (0.7096, -0.2209, -0.2323), (0.5354, -0.7606, -0.003871), (-0.664, -0.5393, -0.457), (-0.5376, -0.7527, -0.01064), (-0.7987, 0.1668, 0.1303), (0.7186, -0.4011, 0.5342), (-0.4041, -0.5848, 0.3107), (-0.5604, 0.781, 0.098), (0.1625, -0.5, 0.8507), (0.4905, -0.03808, 0.8903), (-0.4198, -0.3068, 0.8498), (0.2001, 0.5598, 0.7329)], [], [(0, 7, 14), (6, 10, 11), (6, 11, 9), (1, 12, 21), (2, 13, 3), (0, 14, 15), (8, 15, 17), (15, 19, 22), (3, 21, 25), (4, 25, 23), (23, 25, 5), (25, 24, 5), (25, 21, 24), (21, 18, 24), (18, 20, 24), (24, 22, 5), (24, 20, 22), (20, 15, 22), (22, 23, 5), (22, 19, 23), (19, 4, 23), (2, 25, 4), (2, 3, 25), (1, 21, 3), (16, 20, 18), (17, 15, 20), (15, 14, 19), (14, 4, 19), (3, 13, 1), (21, 12, 18), (12, 16, 18), (16, 17, 20), (16, 8, 17), (8, 0, 15), (14, 2, 4), (9, 13, 2), (9, 11, 13), (11, 1, 13), (11, 12, 1), (11, 10, 12), (10, 16, 12), (10, 6, 16), (6, 8, 16), (14, 9, 2), (14, 7, 9), (7, 6, 9), (6, 7, 8), (7, 0, 8)])
me_icosphere.materials.append(mat_dark_blue)
me_icosphere.use_remesh_preserve_volume = False
me_icosphere.use_remesh_preserve_attributes = False
me_icosphere.use_mirror_vertex_groups = False
me_icosphere.update()
me_cube = bpy.data.meshes.new('Cube')
me_cube.from_pydata([(0.4944, 0.5542, 5.384), (0.4833, 0.6984, 5.211), (0.59, -0.8556, 5.911), (-1.55, 0.0374, 3.324), (0.2596, 0.3787, 5.072), (0.3918, 0.2956, 5.006), (-1.378, -0.1793, 3.406), (0.2287, -0.1821, 5.571), (0.01704, -0.1377, 5.618), (0.08767, -0.2221, 5.514), (0.5219, -0.8902, 5.981), (-1.192, 0.1018, 2.934), (-1.421, 0.111, 2.353), (0.4774, 1.409, 5.869), (-1.074, -0.1542, 2.745), (-1.238, 2.923, 5.994), (0.4667, 2.355, 6.632), (-1.675, -0.002047, 2.739), (0.4155, 0.2744, 5.168), (0.4576, 0.3858, 5.354), (-0.6211, 0.3589, 0.0), (0.5907, 0.5733, 5.263), (-0.3, 2.58, 5.425), (-1.183, 1.662, 3.796), (-3.337, 1.81, 5.821), (0.3148, 0.4801, 5.225), (-1.367, 1.663, 3.918), (-1.43, 1.67, 3.75), (0.3959, 0.6625, 5.325), (0.4763, 1.427, 5.753), (0.4813, 1.305, 5.92), (0.391, 1.395, 5.815), (-1.135, 2.986, 6.072), (-1.123, 2.866, 6.151), (-1.226, 2.803, 6.072), (-0.6185, 2.616, 5.423), (-0.5372, 2.693, 5.539), (-0.5075, 2.561, 5.608), (-0.2127, 2.483, 5.52), (-0.3295, 2.394, 5.556), (-0.3888, 2.515, 5.634), (-0.3076, 2.608, 5.543), (0.5177, 2.39, 6.541), (0.4164, 2.259, 6.589), (0.1582, -0.09931, 5.674), (-2.374, 1.204, 5.407), (-3.22, 1.904, 5.804), (-3.171, 1.862, 5.933), (-3.25, 1.741, 5.924), (-1.137, 1.979, 3.918), (-1.104, 1.875, 4.05), (-1.186, 1.945, 4.202), (-1.262, 2.02, 3.999), (-0.6076, 2.529, 5.21), (-1.101, -0.3472, 3.29), (-1.262, 0.06048, 3.279), (-1.021, -0.08683, 3.146), (0.5, 0.4945, 5.023), (0.306, 0.5268, 4.993), (-1.47, 1.768, 3.969), (-1.445, 1.903, 4.039), (-1.311, 1.858, 4.113), (-1.336, 1.719, 4.029), (-2.415, 1.24, 5.269), (-2.369, 1.38, 5.302), (-2.273, 1.316, 5.404), (-2.24, 1.213, 5.266), (-1.521, 0.4036, 2.889), (-1.331, 0.2599, 3.066), (-1.553, 0.181, 3.258), (-1.748, 0.3078, 3.02), (-1.319, 1.674, 3.631), (-1.327, 1.551, 3.834), (-1.339, 0.2228, 0.2367), (-1.016, 0.7949, 0.5071), (-0.5005, 0.3818, 0.7668), (-0.829, -0.1912, 0.5071), (-1.508, -0.2979, 1.99), (-1.245, 0.1067, 1.99), (-0.9938, -0.1862, 2.302), (-1.218, -0.5517, 2.17), (-0.5259, 2.565, 5.205), (-0.6446, 2.529, 5.44), (-0.5439, 2.32, 5.201), (0.5025, 0.2569, 5.303), (0.3362, 0.3375, 5.198), (-1.203, 1.672, 3.67), (-1.224, 1.789, 4.062), (-1.076, -0.3588, 2.745), (-0.3562, 0.4091, 0.3362), (-1.538, -0.1335, 3.165), (-0.7718, 0.7422, 0.1268), (-1.037, 0.2802, -0.0826), (-1.434, -0.4878, 2.316), (-0.6211, -0.05293, 0.1268), (-1.603, 0.02243, 2.244), (0.5409, -0.9002, 5.867), (0.5813, 0.5753, 5.367), (0.5601, 1.284, 5.873), (-0.5578, 2.676, 5.439), (-0.4826, 2.638, 5.593), (-0.588, 2.499, 5.585), (-2.414, 1.325, 5.259), (-2.311, 1.383, 5.363), (-2.268, 1.23, 5.409), (-1.392, -0.01144, 3.376), (-1.375, 1.915, 4.095), (-1.342, 1.75, 4.146), (-1.708, 0.163, 3.179), (-1.398, 1.714, 3.689), (-1.169, -0.1279, 0.3124), (-1.309, 0.6117, 0.3124), (-0.6761, 0.7316, 0.7019), (-0.5359, -0.008016, 0.7019), (-1.432, -0.01254, 1.839), (-0.9944, 0.07143, 2.087), (-0.9458, 0.0008573, 0.07463), (-1.054, 0.5734, 0.07463), (-0.5643, 0.6662, 0.3762), (-0.4558, 0.09369, 0.3762), (-3.332, 1.76, 5.882), (-3.311, 1.878, 5.795), (-3.217, 1.934, 5.895), (-3.236, 1.815, 5.98), (0.4734, 2.281, 6.539), (0.3601, 2.34, 6.65), (0.4282, 2.453, 6.618), (-1.189, 2.985, 6.013), (-1.103, 2.942, 6.131), (-1.171, 2.805, 6.131), (0.5505, 1.402, 5.777), (0.5816, 1.372, 5.848), (0.4084, 1.313, 5.889), (0.4506, -0.9296, 5.919), (0.4355, -0.843, 6.018), (0.5618, -0.7939, 5.996), (0.01921, -0.1965, 5.557), (0.07008, -0.09796, 5.67), (0.2295, -0.131, 5.637), (0.4199, 0.6739, 5.235), (0.5782, 0.6898, 5.24), (0.424, 0.5864, 5.367), (-1.258, 2.848, 6.012), (-0.2651, 2.412, 5.511), (-0.3907, 2.432, 5.604), (-0.2983, 2.579, 5.692), (0.4851, 0.2776, 5.182), (0.3409, 0.3905, 5.256), (0.3803, 0.4133, 5.329), (0.1753, -0.2229, 5.517), (-1.162, 2.062, 4.008), (-1.061, 1.941, 4.017), (-1.127, 1.892, 4.177), (-1.224, 2.015, 4.174), (-0.4257, 2.421, 5.171), (-0.6361, 2.446, 5.274), (-1.142, 0.05945, 3.123), (0.3522, 0.5062, 4.912), (-0.9947, -0.2502, 3.194), (-1.248, -0.3413, 3.388), (0.4614, 0.3604, 4.975), (0.2929, 0.295, 5.052), (0.2235, 0.4598, 5.025), (-1.41, 1.71, 3.98), (-2.373, 1.171, 5.306), (-1.461, 1.863, 3.946), (-1.674, 0.4262, 2.945), (-1.346, 0.2617, 2.82), (-1.358, 0.1184, 3.215), (-1.36, 0.4542, 2.992), (-1.382, 0.324, 3.265), (-1.233, 1.566, 3.82), (-1.412, 1.593, 3.812), (-1.33, -0.5117, 1.826), (-1.151, 0.06984, 2.427), (-1.01, -0.4335, 2.255)], [], [(30, 141, 0), (37, 101, 144), (37, 144, 40), (140, 131, 21), (139, 29, 1), (135, 138, 44), (57, 157, 140), (134, 137, 8), (49, 151, 86), (4, 161, 147), (83, 82, 155), (38, 143, 154), (154, 22, 38), (21, 97, 84), (109, 165, 52), (6, 105, 3), (11, 167, 68), (68, 168, 11), (67, 167, 12), (15, 142, 34), (80, 175, 88), (16, 126, 125), (16, 125, 43), (16, 42, 126), (17, 95, 77), (105, 55, 168), (19, 138, 84), (70, 166, 95), (95, 17, 70), (160, 57, 21), (21, 146, 160), (50, 87, 23), (30, 0, 97, 98), (83, 154, 143), (39, 144, 143), (1, 140, 139), (24, 122, 121), (83, 144, 101), (141, 28, 25), (25, 148, 141), (87, 62, 26), (81, 53, 35), (27, 172, 26), (29, 139, 31), (127, 35, 15), (35, 142, 15), (39, 143, 43), (9, 85, 18), (147, 85, 8), (44, 138, 19), (19, 137, 44), (149, 84, 7), (46, 122, 121), (47, 123, 122), (123, 48, 120), (83, 152, 50), (6, 159, 4), (55, 157, 156), (56, 157, 57), (157, 55, 58), (55, 162, 58), (165, 64, 60), (59, 164, 63), (64, 165, 102), (66, 104, 45), (69, 170, 72), (73, 114, 111), (114, 73, 77), (73, 173, 77), (80, 93, 173), (97, 21, 131, 98), (40, 100, 37), (149, 7, 2, 96), (1, 29, 140), (138, 135, 2, 7), (137, 134, 135, 44), (136, 133, 134, 8), (96, 133, 9, 149), (133, 136, 9), (168, 69, 3, 105), (36, 41, 22, 99), (69, 108, 3), (4, 147, 25, 162), (41, 36, 100), (18, 5, 160, 146), (147, 148, 25), (5, 18, 161), (49, 109, 52, 150), (84, 146, 21), (86, 71, 109, 49), (90, 6, 3, 108), (96, 2, 10, 133), (90, 159, 6), (52, 60, 106), (52, 165, 60), (10, 2, 135), (10, 135, 134), (10, 134, 133), (67, 12, 95, 166), (11, 168, 156), (11, 174, 167), (132, 30, 13, 31), (12, 167, 174), (130, 29, 13, 131), (13, 30, 131), (56, 14, 11, 156), (13, 29, 31), (158, 88, 14, 56), (79, 14, 88, 175), (174, 11, 14, 79), (129, 33, 15, 34), (128, 32, 15, 33), (54, 80, 88, 158), (15, 32, 127), (93, 80, 54, 159), (124, 42, 16, 43), (90, 17, 93, 159), (90, 108, 17), (17, 77, 93), (116, 92, 20, 94), (18, 85, 161), (147, 161, 85), (55, 156, 168), (17, 108, 70), (117, 91, 20, 92), (118, 89, 20, 91), (119, 94, 20, 89), (50, 23, 86, 151), (21, 57, 140), (81, 99, 22), (23, 87, 171), (157, 58, 139, 140), (143, 144, 83), (123, 122, 24, 120), (58, 162, 139), (171, 87, 26, 72), (101, 82, 83), (25, 28, 139), (139, 162, 25), (82, 35, 53, 155), (26, 62, 163), (26, 172, 72), (19, 0, 141, 148), (35, 99, 81), (97, 0, 19, 84), (59, 27, 26, 163), (109, 27, 59, 165), (132, 31, 28, 141), (29, 130, 140), (131, 140, 130), (30, 98, 131), (132, 141, 30), (31, 139, 28), (82, 101, 34, 142), (82, 142, 35), (127, 32, 36, 99), (35, 127, 99), (128, 100, 36, 32), (33, 37, 100, 128), (129, 101, 37, 33), (38, 42, 124, 143), (34, 101, 129), (39, 43, 144), (145, 100, 40), (41, 100, 145), (145, 40, 125, 126), (42, 38, 22), (43, 125, 144), (43, 143, 124), (41, 126, 42, 22), (125, 40, 144), (9, 18, 146, 149), (126, 41, 145), (137, 148, 147, 8), (24, 63, 164, 120), (19, 148, 137), (84, 149, 146), (9, 136, 85), (8, 85, 136), (7, 84, 138), (102, 63, 24, 121), (46, 64, 102, 121), (103, 64, 46, 122), (122, 47, 65, 103), (123, 104, 65, 47), (123, 48, 45, 104), (164, 45, 48, 120), (61, 51, 153, 106), (152, 87, 50), (152, 51, 61, 87), (151, 49, 22, 154), (52, 106, 153), (150, 81, 22, 49), (154, 83, 50, 151), (83, 155, 51, 152), (155, 153, 51), (52, 53, 81, 150), (155, 53, 52, 153), (162, 105, 6, 4), (56, 156, 157), (56, 57, 160, 158), (55, 105, 162), (54, 5, 161, 159), (160, 5, 54, 158), (106, 60, 64, 103), (4, 159, 161), (107, 87, 61), (62, 87, 107), (163, 164, 59), (65, 61, 106, 103), (107, 61, 65, 104), (66, 62, 107, 104), (163, 62, 66, 164), (59, 63, 102, 165), (172, 108, 69, 72), (66, 45, 164), (67, 169, 167), (68, 170, 168), (68, 167, 169), (172, 27, 70, 108), (69, 168, 170), (67, 71, 86, 169), (70, 27, 166), (109, 71, 67, 166), (68, 23, 171, 170), (86, 23, 68, 169), (117, 92, 73, 111), (72, 170, 171), (109, 166, 27), (73, 110, 173), (116, 110, 73, 92), (114, 78, 74, 111), (115, 112, 74, 78), (118, 91, 74, 112), (117, 111, 74, 91), (115, 79, 75, 112), (175, 113, 75, 79), (119, 89, 75, 113), (118, 112, 75, 89), (175, 80, 76, 113), (173, 110, 76, 80), (116, 94, 76, 110), (119, 113, 76, 94), (12, 78, 114, 95), (173, 93, 77), (77, 95, 114), (115, 78, 12, 174), (115, 174, 79)])
me_cube.materials.append(mat_material)
me_cube.use_remesh_preserve_volume = False
me_cube.use_remesh_preserve_attributes = False
me_cube.use_mirror_vertex_groups = False
me_cube.update()

# ---- objects
ob_plane = bpy.data.objects.new('Plane', me_plane_001)
ob_cube_008 = bpy.data.objects.new('Cube.008', me_cube_014)
ob_icosphere_022 = bpy.data.objects.new('Icosphere.022', me_icosphere_025)
ob_icosphere_021 = bpy.data.objects.new('Icosphere.021', me_icosphere_024)
ob_icosphere_020 = bpy.data.objects.new('Icosphere.020', me_icosphere_023)
ob_cube_005 = bpy.data.objects.new('Cube.005', me_cube_012)
ob_cube_004 = bpy.data.objects.new('Cube.004', me_cube_011)
ob_cube_007 = bpy.data.objects.new('Cube.007', me_cube_010)
ob_cube_006 = bpy.data.objects.new('Cube.006', me_cube_009)
ob_cube_003 = bpy.data.objects.new('Cube.003', me_cube_006)
ob_cube_002 = bpy.data.objects.new('Cube.002', me_cube_004)
ob_icosphere_019 = bpy.data.objects.new('Icosphere.019', me_icosphere_022)
ob_icosphere_018 = bpy.data.objects.new('Icosphere.018', me_icosphere_021)
ob_icosphere_017 = bpy.data.objects.new('Icosphere.017', me_icosphere_020)
ob_icosphere_016 = bpy.data.objects.new('Icosphere.016', me_icosphere_018)
ob_icosphere_015 = bpy.data.objects.new('Icosphere.015', me_icosphere_017)
ob_icosphere_014 = bpy.data.objects.new('Icosphere.014', me_icosphere_016)
ob_icosphere_013 = bpy.data.objects.new('Icosphere.013', me_icosphere_015)
ob_icosphere_012 = bpy.data.objects.new('Icosphere.012', me_icosphere_014)
ob_icosphere_011 = bpy.data.objects.new('Icosphere.011', me_icosphere_013)
ob_icosphere_010 = bpy.data.objects.new('Icosphere.010', me_icosphere_012)
ob_icosphere_009 = bpy.data.objects.new('Icosphere.009', me_icosphere_011)
ob_cube_001 = bpy.data.objects.new('Cube.001', me_cube_002)
ob_icosphere_002 = bpy.data.objects.new('Icosphere.002', me_icosphere_010)
ob_icosphere_001 = bpy.data.objects.new('Icosphere.001', me_icosphere_009)
ob_icosphere_008 = bpy.data.objects.new('Icosphere.008', me_icosphere_008)
ob_icosphere_007 = bpy.data.objects.new('Icosphere.007', me_icosphere_007)
ob_icosphere_006 = bpy.data.objects.new('Icosphere.006', me_icosphere_006)
ob_icosphere_005 = bpy.data.objects.new('Icosphere.005', me_icosphere_005)
ob_icosphere_004 = bpy.data.objects.new('Icosphere.004', me_icosphere_004)
ob_icosphere_003 = bpy.data.objects.new('Icosphere.003', me_icosphere_003)
ob_icosphere = bpy.data.objects.new('Icosphere', me_icosphere)
ob_cube = bpy.data.objects.new('Cube', me_cube)

# ---- transforms, parenting, visibility, modifiers, constraints
ob_plane.location = (37.25, 42.51, 10.06)
ob_plane.lineart.crease_threshold = 0.0
ob_cube_008.location = (23.16, 34.82, 0.9638)
ob_cube_008.lineart.crease_threshold = 0.0
ob_icosphere_022.location = (0.1919, -13.14, -0.1269)
ob_icosphere_022.rotation_euler = (0.1215, 0.0982, -0.6764)
ob_icosphere_022.scale = (0.4204, 0.4628, 0.2172)
ob_icosphere_022.lineart.crease_threshold = 0.0
ob_icosphere_021.location = (-0.4291, -14.65, 0.1341)
ob_icosphere_021.rotation_euler = (0.1215, 0.0982, -0.6764)
ob_icosphere_021.scale = (0.6535, 0.7147, 0.4835)
ob_icosphere_021.lineart.crease_threshold = 0.0
ob_icosphere_020.location = (-1.087, -14.37, 0.07188)
ob_icosphere_020.rotation_euler = (0.1215, 0.0982, -0.6764)
ob_icosphere_020.scale = (0.4908, 0.6307, 0.3819)
ob_icosphere_020.lineart.crease_threshold = 0.0
ob_cube_005.location = (1.252, -11.84, -0.1828)
ob_cube_005.lineart.crease_threshold = 0.0
ob_cube_004.location = (1.207, -8.953, -0.1364)
ob_cube_004.lineart.crease_threshold = 0.0
ob_cube_007.location = (0.2358, -9.111, 3.799)
ob_cube_007.rotation_euler = (-0.0, 1.621, -0.0)
ob_cube_007.lineart.crease_threshold = 0.0
ob_cube_006.location = (0.8402, -9.108, 3.768)
ob_cube_006.rotation_euler = (-0.0, 1.621, -0.0)
ob_cube_006.lineart.crease_threshold = 0.0
ob_cube_003.location = (-1.626, -9.107, 1.901)
ob_cube_003.rotation_euler = (-0.01493, 0.1974, 2.374e-10)
ob_cube_003.lineart.crease_threshold = 0.0
ob_cube_002.location = (-1.52, -9.103, 2.562)
ob_cube_002.rotation_euler = (0.0, 0.1974, 0.0)
ob_cube_002.lineart.crease_threshold = 0.0
ob_icosphere_019.location = (-2.352, 0.7274, 0.4033)
ob_icosphere_019.rotation_euler = (0.1215, 0.0982, -0.6764)
ob_icosphere_019.scale = (0.6055, 0.6061, 0.4306)
ob_icosphere_019.lineart.crease_threshold = 0.0
ob_icosphere_018.location = (-3.459, 0.8081, 0.5502)
ob_icosphere_018.rotation_euler = (0.1215, 0.0982, -0.6764)
ob_icosphere_018.scale = (0.8127, 1.003, 0.6535)
ob_icosphere_018.lineart.crease_threshold = 0.0
ob_icosphere_017.location = (-3.026, 0.04509, 0.55)
ob_icosphere_017.rotation_euler = (0.1215, 0.0982, -0.6764)
ob_icosphere_017.scale = (0.6334, 1.003, 0.4379)
ob_icosphere_017.lineart.crease_threshold = 0.0
ob_icosphere_016.location = (-3.313, -5.402, 3.807)
ob_icosphere_016.rotation_euler = (0.1149, -0.1059, 0.7415)
ob_icosphere_016.scale = (0.8836, 0.7108, 0.3335)
ob_icosphere_016.lineart.crease_threshold = 0.0
_m = ob_icosphere_016.modifiers.new('Decimate', 'DECIMATE')
_m.ratio = 0.3031
ob_icosphere_015.location = (-5.336, -4.793, 5.336)
ob_icosphere_015.rotation_euler = (0.1215, 0.0982, -0.6764)
ob_icosphere_015.scale = (1.049, 0.9779, 0.6322)
ob_icosphere_015.lineart.crease_threshold = 0.0
ob_icosphere_015.material_slots[0].link = 'OBJECT'; ob_icosphere_015.material_slots[0].material = mat_light_blue
ob_icosphere_014.location = (-6.096, -4.541, 5.296)
ob_icosphere_014.scale = (0.6999, 0.5963, 0.3602)
ob_icosphere_014.lineart.crease_threshold = 0.0
ob_icosphere_013.location = (-4.043, -3.307, 4.552)
ob_icosphere_013.scale = (1.0, 0.8709, 0.5901)
ob_icosphere_013.lineart.crease_threshold = 0.0
ob_icosphere_012.location = (-3.079, -4.506, 6.297)
ob_icosphere_012.scale = (1.0, 0.8709, 0.5901)
ob_icosphere_012.lineart.crease_threshold = 0.0
ob_icosphere_011.location = (-6.592, -4.284, 4.838)
ob_icosphere_011.scale = (0.6999, 0.7706, 0.3602)
ob_icosphere_011.lineart.crease_threshold = 0.0
ob_icosphere_010.location = (-4.936, -5.622, 5.271)
ob_icosphere_010.scale = (1.0, 0.889, 0.6798)
ob_icosphere_010.lineart.crease_threshold = 0.0
ob_icosphere_009.location = (-3.105, -4.653, 3.772)
ob_icosphere_009.scale = (1.0, 0.4148, 0.4438)
ob_icosphere_009.lineart.crease_threshold = 0.0
ob_cube_001.location = (-1.407, -6.496, 8.201)
ob_cube_001.lineart.crease_threshold = 0.0
ob_icosphere_002.location = (0.1693, 3.626, 6.669)
ob_icosphere_002.rotation_euler = (0.1215, 0.0982, -0.6764)
ob_icosphere_002.scale = (0.8344, 1.377, 0.6292)
ob_icosphere_002.lineart.crease_threshold = 0.0
_m = ob_icosphere_002.modifiers.new('Decimate', 'DECIMATE')
_m.ratio = 0.5213
ob_icosphere_001.location = (0.05741, 2.843, 6.687)
ob_icosphere_001.rotation_euler = (0.1215, 0.0982, -0.6764)
ob_icosphere_001.scale = (1.074, 1.377, 0.8613)
ob_icosphere_001.lineart.crease_threshold = 0.0
ob_icosphere_008.location = (-3.83, 1.077, 5.513)
ob_icosphere_008.rotation_euler = (0.1215, 0.0982, -0.6764)
ob_icosphere_008.scale = (0.8344, 1.377, 0.6292)
ob_icosphere_008.lineart.crease_threshold = 0.0
_m = ob_icosphere_008.modifiers.new('Decimate', 'DECIMATE')
_m.ratio = 0.5213
ob_icosphere_007.location = (-2.35, 0.2958, 5.419)
ob_icosphere_007.rotation_euler = (0.1149, -0.1059, 0.7415)
ob_icosphere_007.scale = (1.153, 1.81, 0.6321)
ob_icosphere_007.lineart.crease_threshold = 0.0
_m = ob_icosphere_007.modifiers.new('Decimate', 'DECIMATE')
_m.ratio = 0.3031
ob_icosphere_006.location = (-3.618, 1.941, 5.921)
ob_icosphere_006.rotation_euler = (0.1215, 0.0982, -0.6764)
ob_icosphere_006.scale = (1.074, 1.377, 0.8613)
ob_icosphere_006.lineart.crease_threshold = 0.0
ob_icosphere_005.location = (0.5531, 1.01, 6.063)
ob_icosphere_005.rotation_euler = (0.1215, 0.0982, -0.6764)
ob_icosphere_005.scale = (1.074, 1.377, 0.8613)
ob_icosphere_005.lineart.crease_threshold = 0.0
ob_icosphere_004.location = (1.852, -0.405, 5.864)
ob_icosphere_004.rotation_euler = (0.1149, -0.1059, 0.7415)
ob_icosphere_004.scale = (0.8564, 1.331, 0.6664)
ob_icosphere_004.lineart.crease_threshold = 0.0
ob_icosphere_003.location = (0.5169, -0.5353, 5.655)
ob_icosphere_003.rotation_euler = (0.1215, 0.0982, -0.6764)
ob_icosphere_003.scale = (1.049, 1.705, 0.6322)
ob_icosphere_003.lineart.crease_threshold = 0.0
ob_icosphere_003.material_slots[0].link = 'OBJECT'; ob_icosphere_003.material_slots[0].material = mat_dark_blue
ob_icosphere.location = (-1.245, 3.232, 6.669)
ob_icosphere.scale = (1.074, 1.377, 0.8613)
ob_icosphere.lineart.crease_threshold = 0.0
ob_cube.location = (0.0, 0.0, 0.0)
ob_cube.lock_rotations_4d = False
ob_cube.empty_display_type = 'ARROWS'
ob_cube.lineart.crease_threshold = 0.0

# ---- collection membership
col_collection_1.objects.link(ob_plane)
col_collection_1.objects.link(ob_cube_008)
col_collection_1.objects.link(ob_icosphere_022)
col_collection_1.objects.link(ob_icosphere_021)
col_collection_1.objects.link(ob_icosphere_020)
col_collection_1.objects.link(ob_cube_005)
col_collection_1.objects.link(ob_cube_004)
col_collection_1.objects.link(ob_cube_007)
col_collection_1.objects.link(ob_cube_006)
col_collection_1.objects.link(ob_cube_003)
col_collection_1.objects.link(ob_cube_002)
col_collection_1.objects.link(ob_icosphere_019)
col_collection_1.objects.link(ob_icosphere_018)
col_collection_1.objects.link(ob_icosphere_017)
col_collection_1.objects.link(ob_icosphere_016)
col_collection_1.objects.link(ob_icosphere_015)
col_collection_1.objects.link(ob_icosphere_014)
col_collection_1.objects.link(ob_icosphere_013)
col_collection_1.objects.link(ob_icosphere_012)
col_collection_1.objects.link(ob_icosphere_011)
col_collection_1.objects.link(ob_icosphere_010)
col_collection_1.objects.link(ob_icosphere_009)
col_collection_1.objects.link(ob_cube_001)
col_collection_1.objects.link(ob_icosphere_002)
col_collection_1.objects.link(ob_icosphere_001)
col_collection_1.objects.link(ob_icosphere_008)
col_collection_1.objects.link(ob_icosphere_007)
col_collection_1.objects.link(ob_icosphere_006)
col_collection_1.objects.link(ob_icosphere_005)
col_collection_1.objects.link(ob_icosphere_004)
col_collection_1.objects.link(ob_icosphere_003)
col_collection_1.objects.link(ob_icosphere)
col_collection_1.objects.link(ob_cube)

# ---- scene / render settings (as saved in the file)
scene.frame_start = 1; scene.frame_end = 250; scene.frame_set(35)
scene.render.engine = 'BLENDER_EEVEE_NEXT'
scene.render.resolution_percentage = 50
scene.render.dither_intensity = 0.0
scene.cycles.use_denoising = False
scene.cycles.samples = 128
scene.cycles.sampling_pattern = 'TABULATED_SOBOL'
scene.cycles.use_adaptive_sampling = False
scene.cycles.use_light_tree = False
scene.cycles.blur_glossy = 0.0
scene.cycles.sample_clamp_indirect = 0.0
scene.view_settings.view_transform = 'Standard'
bpy.context.view_layer.update()

# ---- added for rendering (the .blend has no active camera and no usable light): camera, sun
cam_auto = bpy.data.cameras.new('AutoCamera')
cam_auto.lens = 50.0
cam_auto.sensor_width = 36.0
cam_auto.clip_end = 1449.33
ob_auto_camera = bpy.data.objects.new('AutoCamera', cam_auto)
scene.collection.objects.link(ob_auto_camera)
ob_auto_camera.location = (104.639, -81.3973, 70.683)
ob_auto_camera.rotation_euler = (1.09748, -7.21219e-08, 0.694738)
scene.camera = ob_auto_camera
light_auto_sun = bpy.data.lights.new('AutoSun', 'SUN')
light_auto_sun.energy = 3.0
light_auto_sun.angle = 0.0523599
ob_auto_sun = bpy.data.objects.new('AutoSun', light_auto_sun)
scene.collection.objects.link(ob_auto_sun)
ob_auto_sun.rotation_euler = (0.872665, 0.174533, 0.523599)
bpy.context.view_layer.update()
